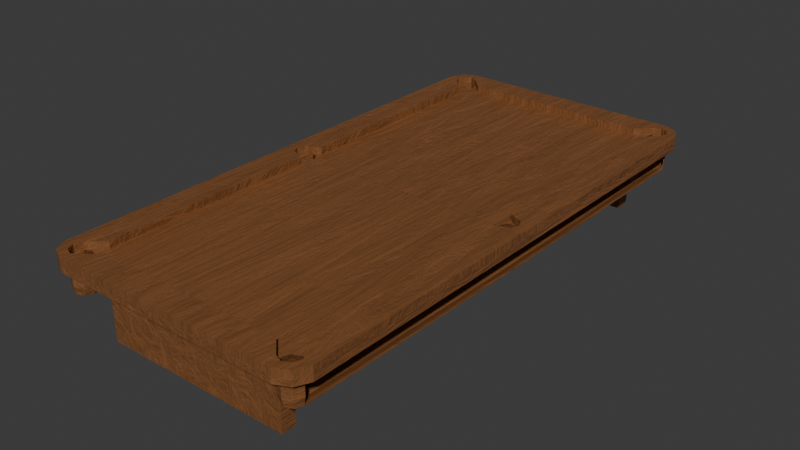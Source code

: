 # Source: walls_collider_mash.blend  (saved by Blender 4.1.23; exported with 4.5.12 LTS)
import bpy
from mathutils import Matrix  # noqa: F401  (used for matrix-valued properties, if any)

bpy.ops.wm.read_factory_settings(use_empty=True)
scene = bpy.context.scene
scene.name = 'Scene'

# ---- materials (node trees are filled in below, after node groups)
mat_wood_001 = bpy.data.materials.new('Wood.001')
mat_wood_001.use_transparent_shadow = False
mat_wood_003 = bpy.data.materials.new('Wood.003')
mat_wood_003.use_transparent_shadow = False
mat_wood_004 = bpy.data.materials.new('Wood.004')
mat_wood_004.use_transparent_shadow = False
mat_wood_002 = bpy.data.materials.new('Wood.002')
mat_wood_002.use_transparent_shadow = False
mat_wood_005 = bpy.data.materials.new('Wood.005')
mat_wood_005.use_transparent_shadow = False
mat_wood_006 = bpy.data.materials.new('Wood.006')
mat_wood_006.use_transparent_shadow = False

# ---- material node trees
mat_wood_001.use_nodes = True; mat_wood_001.node_tree.nodes.clear()
_N = mat_wood_001.node_tree.nodes; _L = mat_wood_001.node_tree.links
n0 = _N.new('ShaderNodeOutputMaterial'); n0.name = 'Material Output'; n0.location = (300, 300)
n1 = _N.new('ShaderNodeValToRGB'); n1.name = 'Color Ramp'; n1.location = (-340, 296)
while len(n1.color_ramp.elements) > 1: n1.color_ramp.elements.remove(n1.color_ramp.elements[-1])
n1.color_ramp.elements[0].position = 0.0; n1.color_ramp.elements[0].color = (0.322, 0.1304, 0.0483, 1.0)
_e = n1.color_ramp.elements.new(0.816); _e.color = (0.16, 0.0592, 0.016, 1.0)
n2 = _N.new('ShaderNodeTexNoise'); n2.name = 'Noise Texture'; n2.location = (-603, 293)
n2.inputs[2].default_value = 1.5
n2.inputs[3].default_value = 15.0
n2.inputs[4].default_value = 0.75
n2.inputs[8].default_value = 0.75
n3 = _N.new('ShaderNodeMapping'); n3.name = 'Mapping'; n3.location = (-844, 293)
n3.inputs[3].default_value = (6.0, 1.0, 1.0)
n4 = _N.new('ShaderNodeTexCoord'); n4.name = 'Texture Coordinate'; n4.location = (-1050, 290)
n5 = _N.new('ShaderNodeBump'); n5.name = 'Bump'; n5.location = (-271, 70)
n5.inputs[0].default_value = 0.2
n5.inputs[1].default_value = 1.0
n5.inputs[2].default_value = 1.0
n6 = _N.new('ShaderNodeBsdfPrincipled'); n6.name = 'Principled BSDF'; n6.location = (20, 304)
n6.distribution = 'GGX'
n6.inputs[3].default_value = 1.45
n6.inputs[19].default_value = 0.2
n6.inputs[20].default_value = 0.25
_L.new(n1.outputs[0], n6.inputs[0])
_L.new(n2.outputs[0], n1.inputs[0])
_L.new(n4.outputs[3], n3.inputs[0])
_L.new(n3.outputs[0], n2.inputs[0])
_L.new(n5.outputs[0], n6.inputs[5])
_L.new(n2.outputs[0], n5.inputs[3])
_L.new(n6.outputs[0], n0.inputs[0])
n0.is_active_output = True
mat_wood_003.use_nodes = True; mat_wood_003.node_tree.nodes.clear()
_N = mat_wood_003.node_tree.nodes; _L = mat_wood_003.node_tree.links
n0 = _N.new('ShaderNodeOutputMaterial'); n0.name = 'Material Output'; n0.location = (300, 300)
n1 = _N.new('ShaderNodeValToRGB'); n1.name = 'Color Ramp'; n1.location = (-340, 296)
while len(n1.color_ramp.elements) > 1: n1.color_ramp.elements.remove(n1.color_ramp.elements[-1])
n1.color_ramp.elements[0].position = 0.0; n1.color_ramp.elements[0].color = (0.3231, 0.1301, 0.04817, 1.0)
_e = n1.color_ramp.elements.new(0.816); _e.color = (0.16, 0.0592, 0.016, 1.0)
n2 = _N.new('ShaderNodeTexNoise'); n2.name = 'Noise Texture'; n2.location = (-603, 293)
n2.inputs[2].default_value = 1.5
n2.inputs[3].default_value = 15.0
n2.inputs[4].default_value = 0.75
n2.inputs[8].default_value = 0.75
n3 = _N.new('ShaderNodeMapping'); n3.name = 'Mapping'; n3.location = (-844, 293)
n3.inputs[3].default_value = (6.0, 1.0, 1.0)
n4 = _N.new('ShaderNodeTexCoord'); n4.name = 'Texture Coordinate'; n4.location = (-1050, 290)
n5 = _N.new('ShaderNodeBump'); n5.name = 'Bump'; n5.location = (-271, 70)
n5.inputs[0].default_value = 0.2
n5.inputs[1].default_value = 1.0
n5.inputs[2].default_value = 1.0
n6 = _N.new('ShaderNodeBsdfPrincipled'); n6.name = 'Principled BSDF'; n6.location = (20, 304)
n6.distribution = 'GGX'
n6.inputs[3].default_value = 1.45
n6.inputs[19].default_value = 0.2
n6.inputs[20].default_value = 0.25
_L.new(n1.outputs[0], n6.inputs[0])
_L.new(n2.outputs[0], n1.inputs[0])
_L.new(n4.outputs[3], n3.inputs[0])
_L.new(n3.outputs[0], n2.inputs[0])
_L.new(n5.outputs[0], n6.inputs[5])
_L.new(n2.outputs[0], n5.inputs[3])
_L.new(n6.outputs[0], n0.inputs[0])
n0.is_active_output = True
mat_wood_004.use_nodes = True; mat_wood_004.node_tree.nodes.clear()
_N = mat_wood_004.node_tree.nodes; _L = mat_wood_004.node_tree.links
n0 = _N.new('ShaderNodeOutputMaterial'); n0.name = 'Material Output'; n0.location = (300, 300)
n1 = _N.new('ShaderNodeValToRGB'); n1.name = 'Color Ramp'; n1.location = (-340, 296)
while len(n1.color_ramp.elements) > 1: n1.color_ramp.elements.remove(n1.color_ramp.elements[-1])
n1.color_ramp.elements[0].position = 0.0; n1.color_ramp.elements[0].color = (0.322, 0.1304, 0.0483, 1.0)
_e = n1.color_ramp.elements.new(0.816); _e.color = (0.16, 0.0592, 0.016, 1.0)
n2 = _N.new('ShaderNodeTexNoise'); n2.name = 'Noise Texture'; n2.location = (-603, 293)
n2.inputs[2].default_value = 1.5
n2.inputs[3].default_value = 15.0
n2.inputs[4].default_value = 0.75
n2.inputs[8].default_value = 0.75
n3 = _N.new('ShaderNodeMapping'); n3.name = 'Mapping'; n3.location = (-844, 293)
n3.inputs[3].default_value = (6.0, 1.0, 1.0)
n4 = _N.new('ShaderNodeTexCoord'); n4.name = 'Texture Coordinate'; n4.location = (-1050, 290)
n5 = _N.new('ShaderNodeBump'); n5.name = 'Bump'; n5.location = (-271, 70)
n5.inputs[0].default_value = 0.2
n5.inputs[1].default_value = 1.0
n5.inputs[2].default_value = 1.0
n6 = _N.new('ShaderNodeBsdfPrincipled'); n6.name = 'Principled BSDF'; n6.location = (20, 304)
n6.distribution = 'GGX'
n6.inputs[3].default_value = 1.45
n6.inputs[19].default_value = 0.2
n6.inputs[20].default_value = 0.25
_L.new(n1.outputs[0], n6.inputs[0])
_L.new(n2.outputs[0], n1.inputs[0])
_L.new(n4.outputs[3], n3.inputs[0])
_L.new(n3.outputs[0], n2.inputs[0])
_L.new(n5.outputs[0], n6.inputs[5])
_L.new(n2.outputs[0], n5.inputs[3])
_L.new(n6.outputs[0], n0.inputs[0])
n0.is_active_output = True
mat_wood_002.use_nodes = True; mat_wood_002.node_tree.nodes.clear()
_N = mat_wood_002.node_tree.nodes; _L = mat_wood_002.node_tree.links
n0 = _N.new('ShaderNodeOutputMaterial'); n0.name = 'Material Output'; n0.location = (300, 300)
n1 = _N.new('ShaderNodeValToRGB'); n1.name = 'Color Ramp'; n1.location = (-340, 296)
while len(n1.color_ramp.elements) > 1: n1.color_ramp.elements.remove(n1.color_ramp.elements[-1])
n1.color_ramp.elements[0].position = 0.0; n1.color_ramp.elements[0].color = (0.3231, 0.1301, 0.04817, 1.0)
_e = n1.color_ramp.elements.new(0.816); _e.color = (0.16, 0.0592, 0.016, 1.0)
n2 = _N.new('ShaderNodeTexNoise'); n2.name = 'Noise Texture'; n2.location = (-603, 293)
n2.inputs[2].default_value = 1.5
n2.inputs[3].default_value = 15.0
n2.inputs[4].default_value = 0.75
n2.inputs[8].default_value = 0.75
n3 = _N.new('ShaderNodeMapping'); n3.name = 'Mapping'; n3.location = (-844, 293)
n3.inputs[3].default_value = (6.0, 1.0, 1.0)
n4 = _N.new('ShaderNodeTexCoord'); n4.name = 'Texture Coordinate'; n4.location = (-1050, 290)
n5 = _N.new('ShaderNodeBump'); n5.name = 'Bump'; n5.location = (-271, 70)
n5.inputs[0].default_value = 0.2
n5.inputs[1].default_value = 1.0
n5.inputs[2].default_value = 1.0
n6 = _N.new('ShaderNodeBsdfPrincipled'); n6.name = 'Principled BSDF'; n6.location = (20, 304)
n6.distribution = 'GGX'
n6.inputs[3].default_value = 1.45
n6.inputs[19].default_value = 0.2
n6.inputs[20].default_value = 0.25
_L.new(n1.outputs[0], n6.inputs[0])
_L.new(n2.outputs[0], n1.inputs[0])
_L.new(n4.outputs[3], n3.inputs[0])
_L.new(n3.outputs[0], n2.inputs[0])
_L.new(n5.outputs[0], n6.inputs[5])
_L.new(n2.outputs[0], n5.inputs[3])
_L.new(n6.outputs[0], n0.inputs[0])
n0.is_active_output = True
mat_wood_005.use_nodes = True; mat_wood_005.node_tree.nodes.clear()
_N = mat_wood_005.node_tree.nodes; _L = mat_wood_005.node_tree.links
n0 = _N.new('ShaderNodeOutputMaterial'); n0.name = 'Material Output'; n0.location = (300, 300)
n1 = _N.new('ShaderNodeValToRGB'); n1.name = 'Color Ramp'; n1.location = (-340, 296)
while len(n1.color_ramp.elements) > 1: n1.color_ramp.elements.remove(n1.color_ramp.elements[-1])
n1.color_ramp.elements[0].position = 0.0; n1.color_ramp.elements[0].color = (0.322, 0.1304, 0.0483, 1.0)
_e = n1.color_ramp.elements.new(0.816); _e.color = (0.16, 0.0592, 0.016, 1.0)
n2 = _N.new('ShaderNodeTexNoise'); n2.name = 'Noise Texture'; n2.location = (-603, 293)
n2.inputs[2].default_value = 1.5
n2.inputs[3].default_value = 15.0
n2.inputs[4].default_value = 0.75
n2.inputs[8].default_value = 0.75
n3 = _N.new('ShaderNodeMapping'); n3.name = 'Mapping'; n3.location = (-844, 293)
n3.inputs[3].default_value = (6.0, 1.0, 1.0)
n4 = _N.new('ShaderNodeTexCoord'); n4.name = 'Texture Coordinate'; n4.location = (-1050, 290)
n5 = _N.new('ShaderNodeBump'); n5.name = 'Bump'; n5.location = (-271, 70)
n5.inputs[0].default_value = 0.2
n5.inputs[1].default_value = 1.0
n5.inputs[2].default_value = 1.0
n6 = _N.new('ShaderNodeBsdfPrincipled'); n6.name = 'Principled BSDF'; n6.location = (20, 304)
n6.distribution = 'GGX'
n6.inputs[3].default_value = 1.45
n6.inputs[19].default_value = 0.2
n6.inputs[20].default_value = 0.25
_L.new(n1.outputs[0], n6.inputs[0])
_L.new(n2.outputs[0], n1.inputs[0])
_L.new(n4.outputs[3], n3.inputs[0])
_L.new(n3.outputs[0], n2.inputs[0])
_L.new(n5.outputs[0], n6.inputs[5])
_L.new(n2.outputs[0], n5.inputs[3])
_L.new(n6.outputs[0], n0.inputs[0])
n0.is_active_output = True
mat_wood_006.use_nodes = True; mat_wood_006.node_tree.nodes.clear()
_N = mat_wood_006.node_tree.nodes; _L = mat_wood_006.node_tree.links
n0 = _N.new('ShaderNodeOutputMaterial'); n0.name = 'Material Output'; n0.location = (300, 300)
n1 = _N.new('ShaderNodeValToRGB'); n1.name = 'Color Ramp'; n1.location = (-340, 296)
while len(n1.color_ramp.elements) > 1: n1.color_ramp.elements.remove(n1.color_ramp.elements[-1])
n1.color_ramp.elements[0].position = 0.0; n1.color_ramp.elements[0].color = (0.3231, 0.1301, 0.04817, 1.0)
_e = n1.color_ramp.elements.new(0.816); _e.color = (0.16, 0.0592, 0.016, 1.0)
n2 = _N.new('ShaderNodeTexNoise'); n2.name = 'Noise Texture'; n2.location = (-603, 293)
n2.inputs[2].default_value = 1.5
n2.inputs[3].default_value = 15.0
n2.inputs[4].default_value = 0.75
n2.inputs[8].default_value = 0.75
n3 = _N.new('ShaderNodeMapping'); n3.name = 'Mapping'; n3.location = (-844, 293)
n3.inputs[3].default_value = (6.0, 1.0, 1.0)
n4 = _N.new('ShaderNodeTexCoord'); n4.name = 'Texture Coordinate'; n4.location = (-1050, 290)
n5 = _N.new('ShaderNodeBump'); n5.name = 'Bump'; n5.location = (-271, 70)
n5.inputs[0].default_value = 0.2
n5.inputs[1].default_value = 1.0
n5.inputs[2].default_value = 1.0
n6 = _N.new('ShaderNodeBsdfPrincipled'); n6.name = 'Principled BSDF'; n6.location = (20, 304)
n6.distribution = 'GGX'
n6.inputs[3].default_value = 1.45
n6.inputs[19].default_value = 0.2
n6.inputs[20].default_value = 0.25
_L.new(n1.outputs[0], n6.inputs[0])
_L.new(n2.outputs[0], n1.inputs[0])
_L.new(n4.outputs[3], n3.inputs[0])
_L.new(n3.outputs[0], n2.inputs[0])
_L.new(n5.outputs[0], n6.inputs[5])
_L.new(n2.outputs[0], n5.inputs[3])
_L.new(n6.outputs[0], n0.inputs[0])
n0.is_active_output = True

# ---- world
world_world = bpy.data.worlds.new('World'); scene.world = world_world
world_world.use_nodes = True; world_world.node_tree.nodes.clear()
_N = world_world.node_tree.nodes; _L = world_world.node_tree.links
n0 = _N.new('ShaderNodeOutputWorld'); n0.name = 'World Output'; n0.location = (300, 300)
n1 = _N.new('ShaderNodeBackground'); n1.name = 'Background'; n1.location = (10, 300)
n1.inputs[0].default_value = (0.05088, 0.05088, 0.05088, 1.0)
_L.new(n1.outputs[0], n0.inputs[0])
n0.is_active_output = True
world_world.color = (0.05088, 0.05088, 0.05088)
world_world.use_sun_shadow = False
world_world.sun_shadow_jitter_overblur = 0.0

# ---- meshes
me_cube_002 = bpy.data.meshes.new('Cube.002')
me_cube_002.from_pydata([(0.9061, -0.02652, -0.25), (0.9061, -0.953, -0.25), (0.9061, -0.9, -0.25), (0.8, -0.953, -0.25), (0.853, -0.964, -0.25), (0.778, 0.0, -0.25), (1.0, 0.0, -0.25), (0.0, -1.0, -0.25), (1.0, -0.8469, -0.25), (1.0, -0.9265, -0.25), (1.0, -0.9, -0.25), (0.8, -1.0, -0.25), (0.0, -0.05258, -0.5), (1.0, -0.05258, -0.25), (1.0, -0.02652, -0.25), (0.0, -0.02652, -0.5), (0.0, 0.0, -0.5), (0.953, -0.9765, -0.25), (0.928, 0.0, -0.5), (0.9061, -0.02652, -0.5), (0.6939, -0.05258, -0.5), (0.6939, -0.8469, -0.5), (0.8, -0.953, -0.5), (0.6939, -0.9, -0.5), (0.853, -0.964, -0.5), (0.0, -0.9, -0.5), (0.8, -0.05258, -0.5), (0.8, -0.02652, -0.5), (0.6939, 0.0, -0.5), (0.778, 0.0, -0.5), (0.6939, -0.02652, -0.5), (0.9061, -0.9, -0.5), (0.928, -0.9265, -0.5), (0.0, -0.8469, -0.5), (0.8, -0.8469, -0.5), (0.853, -0.0375, -0.5), (0.9061, -0.953, -0.5), (0.0, -1.0, -0.5), (0.6939, -1.0, -0.5), (1.0, -0.02652, -0.5), (1.0, -0.05258, -0.5), (0.8, -1.0, -0.5), (1.0, -0.9, -0.5), (1.0, -0.8469, -0.5), (1.0, -0.9265, -0.5), (0.853, -1.0, -0.5), (0.953, -0.9765, -0.5), (1.0, 0.0, -0.5), (0.853, -0.8469, -0.5), (0.9061, -0.8469, -0.5), (0.9061, -0.05258, -0.5), (0.853, -0.06321, -0.5), (0.8531, -0.889, -0.5), (0.8001, -0.9, -0.5), (0.7781, -0.9265, -0.5), (0.928, 0.0, -0.25), (0.8, -0.02652, -0.25), (0.928, -0.9265, -0.25), (0.853, -0.0375, -0.25), (0.6939, -1.0, -0.25), (0.853, -1.0, -0.25), (0.853, -0.8469, -0.25), (0.9061, -0.8469, -0.25), (0.9061, -0.05258, -0.25), (0.853, -0.06321, -0.25), (0.8531, -0.889, -0.25), (0.8001, -0.9, -0.25), (0.7781, -0.9265, -0.25), (0.9061, -0.9265, -1.39), (0.8531, -0.9265, -1.5), (0.8, -0.9265, -1.39), (0.8531, -0.953, -1.39), (0.8, -0.953, -1.125), (0.853, -0.964, -1.125), (0.7674, -0.9265, -1.125), (0.8906, -0.9453, -1.39), (0.8156, -0.9453, -1.39), (0.7812, -0.9259, -1.383), (0.8538, -0.9259, -1.534), (0.9265, -0.9259, -1.383), (1.0, -0.7278, -0.25), (0.6939, -0.7278, -0.5), (0.0, -0.7278, -0.5), (0.8, -0.7278, -0.5), (1.0, -0.7278, -0.5), (0.853, -0.7294, -0.5), (0.9061, -0.7278, -0.5), (0.3469, -0.9, -0.5), (0.3469, 0.0, -0.5), (0.3469, -0.8469, -0.5), (0.3469, -0.02652, -0.5), (0.3469, -0.05258, -0.5), (0.3469, -1.0, -0.5), (0.3469, -1.0, -0.25), (0.3469, -0.7278, -0.5), (0.0, -0.9125, -0.5), (0.6939, -0.9125, -0.5), (0.8, -0.9589, -0.5), (0.853, -0.9685, -0.5), (0.9119, -0.956, -0.5), (0.937, -0.9265, -0.5), (0.9178, -0.9, -0.5), (0.9178, -0.8469, -0.5), (0.9178, -0.05258, -0.5), (0.9178, -0.02652, -0.5), (0.937, 0.0, -0.5), (0.9178, -0.7278, -0.5), (0.3469, -0.9125, -0.5), (0.7693, 0.0, -0.5), (0.789, -0.02652, -0.5), (0.789, -0.05258, -0.5), (0.789, -0.8469, -0.5), (0.7891, -0.9, -0.5), (0.789, -0.7278, -0.5), (0.9061, -0.02652, -0.7377), (0.928, 0.0, -0.7377), (0.7693, 0.0, -0.8627), (0.778, 0.0, -0.8627), (0.8, -0.02652, -0.8227), (0.9178, -0.02652, -0.7377), (0.937, 0.0, -0.7377), (0.789, -0.02652, -0.8227), (0.7674, -0.9265, -0.5), (0.7903, -0.953, -0.5), (0.928, -0.9265, -1.125), (0.9061, -0.953, -1.125), (0.7781, -0.9265, -1.125), (0.8, -0.9589, -1.125), (0.853, -0.9685, -1.125), (0.9119, -0.956, -1.125), (0.937, -0.9265, -1.125), (0.7903, -0.953, -1.125), (0.8538, -0.9631, -1.383), (0.9052, -0.9522, -1.383), (0.8025, -0.9522, -1.383), (0.7831, -0.0002252, -1.107), (0.7938, -0.0002252, -1.107), (0.8696, 0.0003754, -1.516), (0.7969, 0.0003754, -1.365), (0.9422, 0.0003754, -1.365), (0.8157, -0.0002253, -1.372), (0.9218, -0.0002253, -1.372), (0.8688, -0.0002253, -1.482), (0.778, 0.0, -0.6127), (0.8, -0.02652, -0.6127), (0.7693, 0.0, -0.6127), (0.789, -0.02652, -0.6127), (0.9061, -0.02652, -0.5502), (0.9178, -0.02652, -0.5502), (0.937, 0.0, -0.5502), (0.928, 0.0, -0.5502), (0.853, -0.0375, -0.6127), (0.853, -0.04132, -0.6127), (0.853, -0.0375, -0.7563), (0.853, -0.04132, -0.7563), (0.9061, -0.03113, -0.7377), (0.9061, -0.03113, -0.5502), (0.3469, -0.9, -3.0), (0.6939, -0.9, -3.0), (0.6939, -0.8469, -3.0), (0.0, -0.9, -3.0), (0.0, -0.8469, -3.0), (0.3469, -0.8469, -3.0)], [(25, 33)], [(80, 8, 43, 84), (14, 13, 40, 39), (57, 2, 31, 32), (9, 17, 46, 44), (57, 32, 36, 1), (144, 118, 117, 143), (52, 34, 31), (21, 159, 162, 89), (24, 4, 1, 36), (93, 7, 37, 92), (17, 60, 45, 46), (22, 3, 4, 24), (60, 11, 41, 45), (54, 67, 3, 22), (10, 9, 44, 42), (8, 10, 42, 43), (52, 65, 66, 53), (2, 65, 52, 31), (11, 59, 38, 41), (6, 14, 39, 47), (88, 28, 30, 90), (111, 34, 53, 112), (113, 83, 34, 111), (91, 12, 15, 90), (53, 34, 52), (94, 82, 12, 91), (109, 27, 26, 110), (27, 35, 26), (107, 87, 23, 96), (97, 123, 131, 127), (31, 101, 100, 32), (36, 32, 124, 125), (101, 42, 44, 100), (102, 101, 31, 49), (49, 31, 34, 48), (156, 148, 147), (103, 50, 19, 104), (50, 35, 19), (26, 35, 51), (83, 85, 48, 34), (106, 102, 49, 86), (85, 51, 50, 86), (19, 0, 55, 18), (35, 58, 0, 19), (27, 56, 58, 35), (27, 29, 5, 56), (66, 67, 54, 53), (76, 70, 69), (75, 69, 68), (75, 71, 73, 125), (122, 54, 126, 74), (72, 76, 70, 126), (116, 117, 118, 121), (119, 114, 115, 120), (128, 127, 134, 132), (134, 131, 74, 77), (133, 129, 128, 132), (79, 130, 129, 133), (134, 127, 131), (100, 99, 129, 130), (69, 71, 76), (72, 73, 71, 76), (69, 75, 71), (68, 75, 125, 124), (48, 85, 86, 49), (103, 106, 86, 50), (26, 51, 85, 83), (89, 33, 82, 94), (110, 26, 83, 113), (13, 80, 84, 40), (21, 89, 94, 81), (95, 25, 87, 107), (81, 94, 91, 20), (20, 91, 90, 30), (16, 88, 90, 15), (59, 93, 92, 38), (23, 158, 159, 21), (37, 95, 107, 92), (40, 84, 106, 103), (84, 43, 102, 106), (40, 103, 104, 39), (39, 104, 105, 47), (43, 42, 101, 102), (123, 122, 74, 131), (44, 46, 99, 100), (46, 45, 98, 99), (41, 97, 98, 45), (92, 107, 96, 38), (20, 110, 113, 81), (30, 109, 110, 20), (81, 113, 111, 21), (21, 111, 112, 23), (28, 108, 109, 30), (149, 148, 119, 120), (119, 155, 114), (145, 116, 121, 146), (147, 150, 115, 114), (50, 51, 35), (22, 24, 73, 72), (122, 96, 23, 112), (54, 22, 72, 126), (38, 123, 97, 41), (38, 96, 122, 123), (53, 54, 122, 112), (130, 124, 32, 100), (99, 98, 128, 129), (68, 124, 130, 79), (98, 97, 127, 128), (24, 36, 125, 73), (78, 132, 134), (78, 134, 77), (78, 133, 132), (78, 79, 133), (79, 139, 141, 68), (78, 77, 138, 137), (77, 74, 135, 138), (137, 142, 141, 139), (137, 138, 140, 142), (135, 136, 140, 138), (68, 141, 142, 69), (126, 70, 140, 136), (74, 126, 136, 135), (78, 137, 139, 79), (70, 69, 142, 140), (108, 145, 146, 109), (109, 146, 144, 27), (27, 144, 143, 29), (19, 18, 150, 147), (105, 104, 148, 149), (104, 19, 147, 148), (121, 118, 153, 154), (118, 144, 151, 153), (114, 153, 151, 147), (146, 144, 151, 152), (147, 151, 152, 156), (154, 153, 114, 155), (119, 148, 156, 155), (154, 155, 156, 152), (121, 154, 152, 146), (157, 162, 159, 158), (160, 161, 162, 157), (87, 157, 158, 23), (89, 162, 161, 33), (25, 160, 157, 87)])
_uv = me_cube_002.uv_layers.new(name='UVMap')
_uv.uv.foreach_set('vector', [0.0, 0.0, 0.0, 0.0, 0.0, 0.0, 0.0, 0.0, 0.0, 0.0, 0.0, 0.0, 0.0, 0.0, 0.0, 0.0, 0.0, 0.0, 0.6367, 0.7375, 0.6367, 0.7375, 0.0, 0.0, 0.625, 0.7437, 0.0, 0.0, 0.0, 0.0, 0.625, 0.7437, 0.0, 0.0, 0.0, 0.0, 0.0, 0.0, 0.0, 0.0, 0.0, 0.0, 0.0, 0.0, 0.0, 0.0, 0.0, 0.0, 0.0, 0.0, 0.65, 0.6812, 0.6367, 0.7375, 0.0, 0.0, 0.0, 0.0, 0.0, 0.0, 0.0, 0.0, 0.0, 0.0, 0.0, 0.0, 0.0, 0.0, 0.0, 0.0, 0.0, 0.0, 0.0, 0.0, 0.0, 0.0, 0.0, 0.0, 0.0, 0.0, 0.625, 0.7625, 0.625, 0.7625, 0.0, 0.0, 0.0, 0.0, 0.0, 0.0, 0.0, 0.0, 0.0, 0.0, 0.625, 0.7625, 0.65, 0.75, 0.65, 0.75, 0.625, 0.7625, 0.0, 0.0, 0.0, 0.0, 0.0, 0.0, 0.0, 0.0, 0.625, 0.7375, 0.625, 0.7437, 0.625, 0.7437, 0.625, 0.7375, 0.0, 0.0, 0.625, 0.7375, 0.625, 0.7375, 0.0, 0.0, 0.0, 0.0, 0.0, 0.0, 0.0, 0.0, 0.0, 0.0, 0.6367, 0.7375, 0.0, 0.0, 0.0, 0.0, 0.6367, 0.7375, 0.65, 0.75, 0.0, 0.0, 0.0, 0.0, 0.65, 0.75, 0.0, 0.0, 0.0, 0.0, 0.0, 0.0, 0.0, 0.0, 0.0, 0.0, 0.0, 0.0, 0.0, 0.0, 0.0, 0.0, 0.5827, 0.6108, 0.65, 0.6812, 0.0, 0.0, 0.07243, 0.07631, 0.5827, 0.6037, 0.65, 0.6733, 0.65, 0.6812, 0.5827, 0.6108, 0.0, 0.0, 0.0, 0.0, 0.0, 0.0, 0.0, 0.0, 0.0, 0.0, 0.65, 0.6812, 0.0, 0.0, 0.0, 0.0, 0.0, 0.0, 0.0, 0.0, 0.0, 0.0, 0.5827, 0.5619, 0.65, 0.6268, 0.65, 0.6285, 0.5827, 0.5635, 0.65, 0.6268, 0.4776, 0.4608, 0.65, 0.6285, 0.6345, 0.6454, 0.725, 0.7375, 0.7, 0.7375, 0.6126, 0.6454, 0.08117, 0.09365, 0.0, 0.0, 0.0, 0.0, 0.08117, 0.09365, 0.6367, 0.7375, 0.6353, 0.7375, 0.07804, 0.09287, 0.0, 0.0, 0.0, 0.0, 0.0, 0.0, 0.0, 0.0, 0.0, 0.0, 0.6353, 0.7375, 0.625, 0.7375, 0.625, 0.7437, 0.07804, 0.09287, 0.0, 0.0, 0.6353, 0.7375, 0.6367, 0.7375, 0.0, 0.0, 0.0, 0.0, 0.0, 0.0, 0.0, 0.0, 0.0, 0.0, 0.0, 0.0, 0.2672, 0.2576, 0.3053, 0.2944, 0.0, 0.0, 0.0, 0.0, 0.3053, 0.2944, 0.2672, 0.2576, 0.0, 0.0, 0.0, 0.0, 0.0, 0.0, 0.0, 0.0, 0.0, 0.0, 0.0, 0.0, 0.65, 0.6733, 0.0, 0.003005, 0.0, 0.0, 0.65, 0.6812, 0.0, 0.0, 0.0, 0.0, 0.0, 0.0, 0.0, 0.0, 0.0, 0.003005, 0.0, 0.0, 0.0, 0.0, 0.0, 0.0, 0.0, 0.0, 0.0, 0.0, 0.0, 0.0, 0.0, 0.0, 0.0, 0.0, 0.0, 0.0, 0.0, 0.0, 0.0, 0.0, 0.0, 0.0, 0.0, 0.0, 0.0, 0.0, 0.0, 0.0, 0.0, 0.0, 0.0, 0.0, 0.0, 0.0, 0.0, 0.0, 0.0, 0.0, 0.0, 0.0, 0.0, 0.0, 0.0, 0.0, 0.0, 0.0, 0.0, 0.0, 0.0, 0.0, 0.0, 0.0, 0.0, 0.0, 0.0, 0.0, 0.0, 0.0, 0.0, 0.0, 0.0, 0.0, 0.0, 0.0, 0.0, 0.0, 0.0, 0.0, 0.0, 0.0, 0.0, 0.0, 0.0, 0.0, 0.0, 0.0, 0.0, 0.0, 0.0, 0.0, 0.4621, 0.4443, 0.5154, 0.4956, 0.65, 0.6268, 0.5827, 0.5619, 0.2672, 0.2576, 0.3053, 0.2944, 0.2339, 0.2249, 0.2047, 0.1968, 0.07805, 0.09522, 0.08117, 0.09365, 0.0, 0.0, 0.0, 0.0, 0.0, 0.0, 0.0, 0.0, 0.0, 0.0, 0.0, 0.0, 0.0, 0.0, 0.0, 0.0, 0.07805, 0.09522, 0.0, 0.0, 0.0, 0.0, 0.07804, 0.09287, 0.0, 0.0, 0.0, 0.0, 0.0, 0.0, 0.08117, 0.09365, 0.0, 0.0, 0.07804, 0.09287, 0.0, 0.0, 0.0, 0.0, 0.07804, 0.09287, 0.0, 0.0, 0.0, 0.0, 0.0, 0.0, 0.0, 0.0, 0.0, 0.0, 0.0, 0.0, 0.0, 0.0, 0.0, 0.0, 0.0, 0.0, 0.0, 0.0, 0.0, 0.0, 0.0, 0.0, 0.0, 0.0, 0.0, 0.0, 0.0, 0.0, 0.0, 0.003005, 0.0, 0.0, 0.0, 0.0, 0.0, 0.0, 0.0, 0.0, 0.0, 0.0, 0.0, 0.0, 0.65, 0.6285, 0.0, 0.0, 0.0, 0.003005, 0.65, 0.6733, 0.0, 0.0, 0.0, 0.0, 0.0, 0.0, 0.0, 0.0, 0.5827, 0.5635, 0.65, 0.6285, 0.65, 0.6733, 0.5827, 0.6037, 0.0, 0.0, 0.0, 0.0, 0.0, 0.0, 0.0, 0.0, 0.0, 0.0, 0.0, 0.0, 0.0, 0.0, 0.0, 0.0, 0.6563, 0.6454, 0.75, 0.7375, 0.725, 0.7375, 0.6345, 0.6454, 0.0, 0.0, 0.0, 0.0, 0.0, 0.0, 0.0, 0.0, 0.0, 0.0, 0.0, 0.0, 0.0, 0.0, 0.0, 0.0, 0.0, 0.0, 0.0, 0.0, 0.0, 0.0, 0.0, 0.0, 0.0, 0.0, 0.0, 0.0, 0.0, 0.0, 0.0, 0.0, 0.7, 0.7375, 0.7, 0.7375, 0.0, 0.0, 0.0, 0.0, 0.0, 0.0, 0.6563, 0.6454, 0.6345, 0.6454, 0.0, 0.0, 0.0, 0.0, 0.0, 0.0, 0.0, 0.0, 0.0, 0.0, 0.0, 0.0, 0.0, 0.0, 0.0, 0.0, 0.0, 0.0, 0.0, 0.0, 0.0, 0.0, 0.2672, 0.2576, 0.0, 0.0, 0.0, 0.0, 0.2672, 0.2576, 0.2047, 0.1968, 0.0, 0.0, 0.0, 0.0, 0.625, 0.7375, 0.6353, 0.7375, 0.0, 0.0, 0.0, 0.0, 0.0, 0.0, 0.0, 0.0, 0.0, 0.0, 0.625, 0.7437, 0.0, 0.0, 0.0, 0.0, 0.07804, 0.09287, 0.0, 0.0, 0.625, 0.7625, 0.07805, 0.09522, 0.0, 0.0, 0.65, 0.75, 0.08117, 0.09365, 0.07805, 0.09522, 0.625, 0.7625, 0.0, 0.0, 0.6345, 0.6454, 0.6126, 0.6454, 0.0, 0.0, 0.0, 0.0, 0.5827, 0.5635, 0.5827, 0.6037, 0.0, 0.0, 0.0, 0.0, 0.5827, 0.5619, 0.5827, 0.5635, 0.0, 0.0, 0.0, 0.0, 0.5827, 0.6037, 0.5827, 0.6108, 0.0, 0.0, 0.0, 0.0, 0.5827, 0.6108, 0.07243, 0.07631, 0.7, 0.7375, 0.0, 0.0, 0.4621, 0.4443, 0.5827, 0.5619, 0.0, 0.0, 0.2047, 0.1968, 0.2672, 0.2576, 0.2672, 0.2576, 0.2047, 0.1968, 0.2672, 0.2576, 0.0, 0.0, 0.3053, 0.2944, 0.4621, 0.4443, 0.4621, 0.4443, 0.5827, 0.5619, 0.5827, 0.5619, 0.0, 0.0, 0.0, 0.0, 0.0, 0.0, 0.0, 0.0, 0.0, 0.0, 0.0, 0.0, 0.0, 0.0, 0.0, 0.0, 0.0, 0.0, 0.0, 0.0, 0.0, 0.0, 0.0, 0.0, 0.6126, 0.6454, 0.7, 0.7375, 0.07243, 0.07631, 0.0, 0.0, 0.0, 0.0, 0.0, 0.0, 0.0, 0.0, 0.0, 0.0, 0.0, 0.0, 0.08117, 0.09365, 0.65, 0.75, 0.0, 0.0, 0.6126, 0.6454, 0.0, 0.0, 0.0, 0.0, 0.0, 0.0, 0.0, 0.0, 0.0, 0.0, 0.0, 0.0, 0.07804, 0.09287, 0.0, 0.0, 0.0, 0.0, 0.07804, 0.09287, 0.0, 0.0, 0.07805, 0.09522, 0.07805, 0.09522, 0.0, 0.0, 0.0, 0.0, 0.0, 0.0, 0.07804, 0.09287, 0.0, 0.0, 0.07805, 0.09522, 0.08117, 0.09365, 0.08117, 0.09365, 0.07805, 0.09522, 0.0, 0.0, 0.0, 0.0, 0.0, 0.0, 0.0, 0.0, 0.0, 0.0, 0.0, 0.0, 0.0, 0.0, 0.0, 0.0, 0.0, 0.0, 0.0, 0.0, 0.0, 0.0, 0.0, 0.0, 0.0, 0.0, 0.0, 0.0, 0.0, 0.0, 0.0, 0.0, 0.0, 0.0, 0.0, 0.0, 0.0, 0.0, 0.0, 0.0, 0.0, 0.0, 0.0, 0.0, 0.0, 0.0, 0.0, 0.0, 0.0, 0.0, 0.0, 0.0, 0.0, 0.0, 0.0, 0.0, 0.0, 0.0, 0.0, 0.0, 0.0, 0.0, 0.0, 0.0, 0.0, 0.0, 0.0, 0.0, 0.0, 0.0, 0.0, 0.0, 0.0, 0.0, 0.0, 0.0, 0.0, 0.0, 0.0, 0.0, 0.0, 0.0, 0.0, 0.0, 0.0, 0.0, 0.0, 0.0, 0.0, 0.0, 0.0, 0.0, 0.0, 0.0, 0.0, 0.0, 0.0, 0.0, 0.0, 0.0, 0.0, 0.0, 0.0, 0.0, 0.0, 0.0, 0.0, 0.0, 0.0, 0.0, 0.0, 0.0, 0.0, 0.0, 0.0, 0.0, 0.0, 0.0, 0.0, 0.0, 0.4621, 0.4443, 0.4621, 0.4443, 0.5827, 0.5619, 0.5827, 0.5619, 0.5827, 0.5619, 0.5827, 0.5619, 0.65, 0.6268, 0.65, 0.6268, 0.0, 0.0, 0.0, 0.0, 0.0, 0.0, 0.0, 0.0, 0.0, 0.0, 0.0, 0.0, 0.0, 0.0, 0.0, 0.0, 0.2047, 0.1968, 0.2672, 0.2576, 0.2672, 0.2576, 0.2047, 0.1968, 0.2672, 0.2576, 0.3053, 0.2944, 0.3053, 0.2944, 0.2672, 0.2576, 0.5827, 0.5619, 0.65, 0.6268, 0.0, 0.0, 0.0, 0.0, 0.65, 0.6268, 0.0, 0.0, 0.0, 0.0, 0.0, 0.0, 0.0, 0.0, 0.0, 0.0, 0.0, 0.0, 0.0, 0.0, 0.5827, 0.5619, 0.0, 0.0, 0.0, 0.0, 0.0, 0.0, 0.3053, 0.2944, 0.0, 0.0, 0.0, 0.0, 0.0, 0.0, 0.0, 0.0, 0.0, 0.0, 0.3053, 0.2944, 0.0, 0.0, 0.2672, 0.2576, 0.2672, 0.2576, 0.0, 0.0, 0.0, 0.0, 0.0, 0.0, 0.0, 0.0, 0.0, 0.0, 0.0, 0.0, 0.5827, 0.5619, 0.0, 0.0, 0.0, 0.0, 0.5827, 0.5619, 0.725, 0.7375, 0.0, 0.0, 0.0, 0.0, 0.7, 0.7375, 0.75, 0.7375, 0.0, 0.0, 0.0, 0.0, 0.725, 0.7375, 0.725, 0.7375, 0.725, 0.7375, 0.7, 0.7375, 0.7, 0.7375, 0.0, 0.0, 0.0, 0.0, 0.0, 0.0, 0.0, 0.0, 0.75, 0.7375, 0.75, 0.7375, 0.725, 0.7375, 0.725, 0.7375])
me_cube_002.materials.append(mat_wood_001)
me_cube_002.materials.append(mat_wood_003)
me_cube_002.update()
me_cube_004 = bpy.data.meshes.new('Cube.004')
me_cube_004.from_pydata([(0.0, -0.9, 0.0), (1.0, 0.0, 0.0), (0.853, -0.8469, 0.0), (0.0, -1.0, 0.0), (0.6939, -1.0, 0.0), (0.9061, -0.9, 0.0), (0.8, -0.953, 0.0), (0.6939, -0.9, 0.0), (0.8, -0.8469, 0.0), (1.0, -0.8469, 0.0), (1.0, -0.9265, 0.0), (0.9061, -0.953, 0.0), (0.928, -0.9265, 0.0), (0.853, -1.0, 0.0), (0.9061, -0.02652, 0.0), (1.0, -0.9, 0.0), (0.8, -1.0, 0.0), (0.8, -0.8469, -0.25), (0.9061, -0.02652, -0.25), (0.9061, -0.953, -0.25), (0.9061, -0.8469, 0.0), (0.928, 0.0, 0.0), (0.9061, -0.05258, 0.0), (0.853, -0.06321, 0.0), (0.853, -0.0375, 0.0), (0.853, -0.964, 0.0), (1.0, -0.05258, 0.0), (1.0, -0.02652, 0.0), (0.8, -0.05258, 0.0), (0.9061, -0.9, -0.25), (0.953, -0.9765, 0.0), (0.0, -0.9, -0.25), (0.8, -0.953, -0.25), (0.853, -0.964, -0.25), (1.0, 0.0, -0.25), (0.0, -1.0, -0.25), (1.0, -0.8469, -0.25), (1.0, -0.9265, -0.25), (1.0, -0.9, -0.25), (0.8, -1.0, -0.25), (1.0, -0.05258, -0.25), (1.0, -0.02652, -0.25), (0.953, -0.9765, -0.25), (0.928, 0.0, -0.25), (0.6939, -0.9, -0.25), (0.8, -0.05258, -0.25), (0.928, -0.9265, -0.25), (0.853, -0.0375, -0.25), (0.6939, -1.0, -0.25), (0.853, -1.0, -0.25), (0.853, -0.7278, 0.0), (1.0, -0.7278, 0.0), (0.8, -0.7278, 0.0), (0.9061, -0.7278, 0.0), (1.0, -0.7278, -0.25), (0.8, -0.7278, -0.25), (0.3469, -1.0, 0.0), (0.3469, -0.9, 0.0), (0.3469, -0.9, -0.25), (0.3469, -1.0, -0.25), (0.0, -0.953, 0.0), (0.6939, -0.953, 0.0), (0.3469, -0.953, 0.0), (0.9061, -0.05258, -0.25), (0.853, -0.06321, -0.25), (0.853, -0.8469, -0.25), (0.9061, -0.8469, -0.25), (0.853, -0.7278, -0.25), (0.9061, -0.7278, -0.25)], [], [(22, 26, 27, 14), (50, 52, 8, 2), (6, 25, 33, 32), (1, 21, 14, 27), (12, 10, 15, 5), (14, 21, 43, 18), (15, 9, 20, 5), (24, 14, 18, 47), (12, 5, 29, 46), (25, 11, 19, 33), (52, 28, 45, 55), (28, 24, 47, 45), (5, 8, 17, 29), (62, 56, 4, 61), (7, 6, 32, 44), (11, 12, 46, 19), (57, 7, 44, 58), (25, 6, 16, 13), (7, 61, 6), (2, 8, 5, 20), (53, 51, 26, 22), (23, 24, 28), (25, 13, 30, 11), (12, 11, 30, 10), (53, 22, 23, 50), (30, 13, 49, 42), (9, 15, 38, 36), (10, 30, 42, 37), (15, 10, 37, 38), (51, 9, 36, 54), (13, 16, 39, 49), (16, 4, 48, 39), (56, 3, 35, 59), (1, 27, 41, 34), (27, 26, 40, 41), (26, 51, 54, 40), (20, 53, 50, 2), (20, 9, 51, 53), (8, 52, 55, 17), (23, 28, 52, 50), (4, 56, 59, 48), (0, 57, 58, 31), (60, 3, 56, 62), (14, 24, 22), (23, 22, 24), (0, 60, 62, 57), (57, 62, 61, 7), (4, 16, 6, 61), (58, 59, 35, 31), (44, 48, 59, 58), (44, 32, 39, 48), (33, 49, 39, 32), (19, 42, 49, 33), (42, 19, 46, 37), (37, 46, 29, 38), (66, 65, 67, 68), (34, 41, 18, 43), (29, 17, 65, 66), (55, 67, 65, 17), (54, 36, 66, 68), (36, 38, 29, 66), (40, 63, 18, 41), (18, 63, 47), (63, 64, 47), (47, 64, 45), (55, 45, 64, 67), (64, 63, 68, 67), (54, 68, 63, 40)])
me_cube_004.polygons.foreach_set('material_index', [0, 1, 0, 0, 0, 0, 0, 1, 0, 0, 1, 1, 1, 0, 1, 0, 1, 0, 1, 1, 0, 1, 0, 0, 1, 0, 0, 0, 0, 0, 0, 0, 0, 0, 0, 0, 1, 0, 1, 1, 0, 1, 0, 1, 1, 1, 1, 0, 1, 1, 1, 0, 0, 0, 0, 1, 0, 1, 1, 0, 0, 0, 1, 1, 1, 1, 1, 0])
_uv = me_cube_004.uv_layers.new(name='UVMap')
_uv.uv.foreach_set('vector', [0.2956, 0.2851, 0.0, 0.0, 0.0, 0.0, 0.3053, 0.2944, 0.06937, 0.06693, 0.65, 0.6733, 0.65, 0.6812, 0.0, 0.0, 0.0, 0.0, 0.0, 0.0, 0.0, 0.0, 0.0, 0.0, 0.0, 0.0, 0.2339, 0.2249, 0.3053, 0.2944, 0.0, 0.0, 0.0, 0.0, 0.625, 0.7437, 0.625, 0.7375, 0.6367, 0.7375, 0.3053, 0.2944, 0.2339, 0.2249, 0.2339, 0.2249, 0.3053, 0.2944, 0.625, 0.7375, 0.0, 0.0, 0.0, 0.0, 0.6367, 0.7375, 0.4776, 0.4608, 0.3053, 0.2944, 0.3053, 0.2944, 0.4776, 0.4608, 0.0, 0.0, 0.6367, 0.7375, 0.6367, 0.7375, 0.0, 0.0, 0.0, 0.0, 0.0, 0.0, 0.0, 0.0, 0.0, 0.0, 0.65, 0.6733, 0.65, 0.6285, 0.65, 0.6285, 0.65, 0.6733, 0.65, 0.6285, 0.4776, 0.4608, 0.4776, 0.4608, 0.65, 0.6285, 0.6367, 0.7375, 0.65, 0.6812, 0.65, 0.6812, 0.6367, 0.7375, 0.3625, 0.3688, 0.0, 0.0, 0.0, 0.0, 0.35, 0.3688, 0.0, 0.0, 0.0, 0.0, 0.0, 0.0, 0.0, 0.0, 0.0, 0.0, 0.0, 0.0, 0.0, 0.0, 0.0, 0.0, 0.725, 0.7375, 0.7, 0.7375, 0.7, 0.7375, 0.725, 0.7375, 0.0, 0.0, 0.0, 0.0, 0.65, 0.75, 0.625, 0.7625, 0.7, 0.7375, 0.35, 0.3688, 0.0, 0.0, 0.0, 0.0, 0.65, 0.6812, 0.6367, 0.7375, 0.0, 0.0, 0.04434, 0.04276, 0.0, 0.0, 0.0, 0.0, 0.2956, 0.2851, 0.4625, 0.4462, 0.4776, 0.4608, 0.65, 0.6285, 0.0, 0.0, 0.625, 0.7625, 0.0, 0.0, 0.0, 0.0, 0.0, 0.0, 0.0, 0.0, 0.0, 0.0, 0.625, 0.7437, 0.04434, 0.04276, 0.2956, 0.2851, 0.4625, 0.4462, 0.06937, 0.06693, 0.0, 0.0, 0.625, 0.7625, 0.625, 0.7625, 0.0, 0.0, 0.0, 0.0, 0.625, 0.7375, 0.625, 0.7375, 0.0, 0.0, 0.625, 0.7437, 0.0, 0.0, 0.0, 0.0, 0.625, 0.7437, 0.625, 0.7375, 0.625, 0.7437, 0.625, 0.7437, 0.625, 0.7375, 0.0, 0.0, 0.0, 0.0, 0.0, 0.0, 0.0, 0.0, 0.625, 0.7625, 0.65, 0.75, 0.65, 0.75, 0.625, 0.7625, 0.65, 0.75, 0.0, 0.0, 0.0, 0.0, 0.65, 0.75, 0.0, 0.0, 0.0, 0.0, 0.0, 0.0, 0.0, 0.0, 0.0, 0.0, 0.0, 0.0, 0.0, 0.0, 0.0, 0.0, 0.0, 0.0, 0.0, 0.0, 0.0, 0.0, 0.0, 0.0, 0.0, 0.0, 0.0, 0.0, 0.0, 0.0, 0.0, 0.0, 0.0, 0.0, 0.04434, 0.04276, 0.06937, 0.06693, 0.0, 0.0, 0.0, 0.0, 0.0, 0.0, 0.0, 0.0, 0.04434, 0.04276, 0.65, 0.6812, 0.65, 0.6733, 0.65, 0.6733, 0.65, 0.6812, 0.4625, 0.4462, 0.65, 0.6285, 0.65, 0.6733, 0.06937, 0.06693, 0.0, 0.0, 0.0, 0.0, 0.0, 0.0, 0.0, 0.0, 0.75, 0.7375, 0.725, 0.7375, 0.725, 0.7375, 0.75, 0.7375, 0.375, 0.3688, 0.0, 0.0, 0.0, 0.0, 0.3625, 0.3688, 0.3053, 0.2944, 0.4776, 0.4608, 0.2956, 0.2851, 0.4625, 0.4462, 0.2956, 0.2851, 0.4776, 0.4608, 0.75, 0.7375, 0.375, 0.3688, 0.3625, 0.3688, 0.725, 0.7375, 0.725, 0.7375, 0.3625, 0.3688, 0.35, 0.3688, 0.7, 0.7375, 0.0, 0.0, 0.65, 0.75, 0.0, 0.0, 0.35, 0.3688, 0.725, 0.7375, 0.0, 0.0, 0.0, 0.0, 0.75, 0.7375, 0.7, 0.7375, 0.0, 0.0, 0.0, 0.0, 0.725, 0.7375, 0.7, 0.7375, 0.0, 0.0, 0.65, 0.75, 0.0, 0.0, 0.0, 0.0, 0.625, 0.7625, 0.65, 0.75, 0.0, 0.0, 0.0, 0.0, 0.0, 0.0, 0.625, 0.7625, 0.0, 0.0, 0.0, 0.0, 0.0, 0.0, 0.0, 0.0, 0.625, 0.7437, 0.625, 0.7437, 0.0, 0.0, 0.6367, 0.7375, 0.625, 0.7375, 0.0, 0.0, 0.0, 0.0, 0.06937, 0.06693, 0.04434, 0.04276, 0.0, 0.0, 0.0, 0.0, 0.3053, 0.2944, 0.2339, 0.2249, 0.6367, 0.7375, 0.65, 0.6812, 0.0, 0.0, 0.0, 0.0, 0.65, 0.6733, 0.06937, 0.06693, 0.0, 0.0, 0.65, 0.6812, 0.0, 0.0, 0.0, 0.0, 0.0, 0.0, 0.04434, 0.04276, 0.0, 0.0, 0.625, 0.7375, 0.6367, 0.7375, 0.0, 0.0, 0.0, 0.0, 0.0, 0.0, 0.3053, 0.2944, 0.0, 0.0, 0.3053, 0.2944, 0.0, 0.0, 0.4776, 0.4608, 0.0, 0.0, 0.0, 0.0, 0.4776, 0.4608, 0.4776, 0.4608, 0.0, 0.0, 0.65, 0.6285, 0.65, 0.6733, 0.65, 0.6285, 0.0, 0.0, 0.06937, 0.06693, 0.0, 0.0, 0.0, 0.0, 0.04434, 0.04276, 0.06937, 0.06693, 0.0, 0.0, 0.04434, 0.04276, 0.0, 0.0, 0.0, 0.0])
me_cube_004.materials.append(mat_wood_001)
me_cube_004.materials.append(mat_wood_003)
me_cube_004.update()
me_cube_006 = bpy.data.meshes.new('Cube.006')
me_cube_006.from_pydata([(0.0, 7.868e-08, 1.8), (1.0, 0.0, 0.0), (0.853, 7.404e-08, 1.694), (0.0, 8.742e-08, 2.0), (0.6939, 8.742e-08, 2.0), (0.9061, 7.868e-08, 1.8), (0.8, 8.332e-08, 1.906), (0.6939, 7.868e-08, 1.8), (0.8, 7.404e-08, 1.694), (1.0, 7.404e-08, 1.694), (1.0, 8.1e-08, 1.853), (0.9061, 8.332e-08, 1.906), (0.928, 8.1e-08, 1.853), (0.853, 8.742e-08, 2.0), (0.9061, 2.318e-09, 0.05303), (1.0, 7.868e-08, 1.8), (0.8, 8.742e-08, 2.0), (0.8, -0.05, 1.694), (0.9061, -0.05, 0.05303), (0.9061, -0.05, 1.906), (0.9061, 7.404e-08, 1.694), (0.928, 0.0, 0.0), (0.9061, 4.597e-09, 0.1052), (0.853, 5.526e-09, 0.1264), (0.853, 3.278e-09, 0.075), (0.853, 8.428e-08, 1.928), (1.0, 4.597e-09, 0.1052), (1.0, 2.318e-09, 0.05303), (0.8, 4.597e-09, 0.1052), (0.9061, -0.05, 1.8), (0.953, 8.537e-08, 1.953), (0.0, -0.05, 1.8), (0.8, -0.05, 1.906), (0.853, -0.05, 1.928), (1.0, -0.05, 2.186e-09), (0.0, -0.05, 2.0), (1.0, -0.05, 1.694), (1.0, -0.05, 1.853), (1.0, -0.05, 1.8), (0.8, -0.05, 2.0), (1.0, -0.05, 0.1052), (1.0, -0.05, 0.05303), (0.953, -0.05, 1.953), (0.928, -0.05, 2.186e-09), (0.6939, -0.05, 1.8), (0.8, -0.05, 0.1052), (0.928, -0.05, 1.853), (0.853, -0.05, 0.075), (0.6939, -0.05, 2.0), (0.853, -0.05, 2.0), (0.853, 6.363e-08, 1.456), (1.0, 6.363e-08, 1.456), (0.8, 6.363e-08, 1.456), (0.9061, 6.363e-08, 1.456), (1.0, -0.05, 1.456), (0.8, -0.05, 1.456), (0.3469, 8.742e-08, 2.0), (0.3469, 7.868e-08, 1.8), (0.3469, -0.05, 1.8), (0.3469, -0.05, 2.0), (0.0, 8.332e-08, 1.906), (0.6939, 8.332e-08, 1.906), (0.3469, 8.332e-08, 1.906), (0.9061, -0.05, 0.1052), (0.853, -0.05, 0.1264), (0.853, -0.05, 1.694), (0.9061, -0.05, 1.694), (0.853, -0.05, 1.456), (0.9061, -0.05, 1.456), (-1.0, 0.0, 0.0), (-0.853, 7.404e-08, 1.694), (-0.6939, 8.742e-08, 2.0), (-0.9061, 7.868e-08, 1.8), (-0.8, 8.332e-08, 1.906), (-0.6939, 7.868e-08, 1.8), (-0.8, 7.404e-08, 1.694), (-1.0, 7.404e-08, 1.694), (-1.0, 8.1e-08, 1.853), (-0.9061, 8.332e-08, 1.906), (-0.928, 8.1e-08, 1.853), (-0.853, 8.742e-08, 2.0), (-0.9061, 2.318e-09, 0.05303), (-1.0, 7.868e-08, 1.8), (-0.8, 8.742e-08, 2.0), (-0.8, -0.05, 1.694), (-0.9061, -0.05, 0.05303), (-0.9061, -0.05, 1.906), (-0.9061, 7.404e-08, 1.694), (-0.928, 0.0, 0.0), (-0.9061, 4.597e-09, 0.1052), (-0.853, 5.526e-09, 0.1264), (-0.853, 3.278e-09, 0.075), (-0.853, 8.428e-08, 1.928), (-1.0, 4.597e-09, 0.1052), (-1.0, 2.318e-09, 0.05303), (-0.8, 4.597e-09, 0.1052), (-0.9061, -0.05, 1.8), (-0.953, 8.537e-08, 1.953), (-0.8, -0.05, 1.906), (-0.853, -0.05, 1.928), (-1.0, -0.05, 2.186e-09), (-1.0, -0.05, 1.694), (-1.0, -0.05, 1.853), (-1.0, -0.05, 1.8), (-0.8, -0.05, 2.0), (-1.0, -0.05, 0.1052), (-1.0, -0.05, 0.05303), (-0.953, -0.05, 1.953), (-0.928, -0.05, 2.186e-09), (-0.6939, -0.05, 1.8), (-0.8, -0.05, 0.1052), (-0.928, -0.05, 1.853), (-0.853, -0.05, 0.075), (-0.6939, -0.05, 2.0), (-0.853, -0.05, 2.0), (-0.853, 6.363e-08, 1.456), (-1.0, 6.363e-08, 1.456), (-0.8, 6.363e-08, 1.456), (-0.9061, 6.363e-08, 1.456), (-1.0, -0.05, 1.456), (-0.8, -0.05, 1.456), (-0.3469, 8.742e-08, 2.0), (-0.3469, 7.868e-08, 1.8), (-0.3469, -0.05, 1.8), (-0.3469, -0.05, 2.0), (-0.6939, 8.332e-08, 1.906), (-0.3469, 8.332e-08, 1.906), (-0.9061, -0.05, 0.1052), (-0.853, -0.05, 0.1264), (-0.853, -0.05, 1.694), (-0.9061, -0.05, 1.694), (-0.853, -0.05, 1.456), (-0.9061, -0.05, 1.456), (0.0, -7.868e-08, -1.8), (0.853, -7.404e-08, -1.694), (0.0, -8.742e-08, -2.0), (0.6939, -8.742e-08, -2.0), (0.9061, -7.868e-08, -1.8), (0.8, -8.332e-08, -1.906), (0.6939, -7.868e-08, -1.8), (0.8, -7.404e-08, -1.694), (1.0, -7.404e-08, -1.694), (1.0, -8.1e-08, -1.853), (0.9061, -8.332e-08, -1.906), (0.928, -8.1e-08, -1.853), (0.853, -8.742e-08, -2.0), (0.9061, -2.318e-09, -0.05303), (1.0, -7.868e-08, -1.8), (0.8, -8.742e-08, -2.0), (0.8, -0.05, -1.694), (0.9061, -0.05, -0.05303), (0.9061, -0.05, -1.906), (0.9061, -7.404e-08, -1.694), (0.9061, -4.597e-09, -0.1052), (0.853, -5.526e-09, -0.1264), (0.853, -3.278e-09, -0.075), (0.853, -8.428e-08, -1.928), (1.0, -4.597e-09, -0.1052), (1.0, -2.318e-09, -0.05303), (0.8, -4.597e-09, -0.1052), (0.9061, -0.05, -1.8), (0.953, -8.537e-08, -1.953), (0.0, -0.05, -1.8), (0.8, -0.05, -1.906), (0.853, -0.05, -1.928), (0.0, -0.05, -2.0), (1.0, -0.05, -1.694), (1.0, -0.05, -1.853), (1.0, -0.05, -1.8), (0.8, -0.05, -2.0), (1.0, -0.05, -0.1052), (1.0, -0.05, -0.05303), (0.953, -0.05, -1.953), (0.6939, -0.05, -1.8), (0.8, -0.05, -0.1052), (0.928, -0.05, -1.853), (0.853, -0.05, -0.075), (0.6939, -0.05, -2.0), (0.853, -0.05, -2.0), (0.853, -6.363e-08, -1.456), (1.0, -6.363e-08, -1.456), (0.8, -6.363e-08, -1.456), (0.9061, -6.363e-08, -1.456), (1.0, -0.05, -1.456), (0.8, -0.05, -1.456), (0.3469, -8.742e-08, -2.0), (0.3469, -7.868e-08, -1.8), (0.3469, -0.05, -1.8), (0.3469, -0.05, -2.0), (0.0, -8.332e-08, -1.906), (0.6939, -8.332e-08, -1.906), (0.3469, -8.332e-08, -1.906), (0.9061, -0.05, -0.1052), (0.853, -0.05, -0.1264), (0.853, -0.05, -1.694), (0.9061, -0.05, -1.694), (0.853, -0.05, -1.456), (0.9061, -0.05, -1.456), (-0.853, -7.404e-08, -1.694), (-0.6939, -8.742e-08, -2.0), (-0.9061, -7.868e-08, -1.8), (-0.8, -8.332e-08, -1.906), (-0.6939, -7.868e-08, -1.8), (-0.8, -7.404e-08, -1.694), (-1.0, -7.404e-08, -1.694), (-1.0, -8.1e-08, -1.853), (-0.9061, -8.332e-08, -1.906), (-0.928, -8.1e-08, -1.853), (-0.853, -8.742e-08, -2.0), (-0.9061, -2.318e-09, -0.05303), (-1.0, -7.868e-08, -1.8), (-0.8, -8.742e-08, -2.0), (-0.8, -0.05, -1.694), (-0.9061, -0.05, -0.05303), (-0.9061, -0.05, -1.906), (-0.9061, -7.404e-08, -1.694), (-0.9061, -4.597e-09, -0.1052), (-0.853, -5.526e-09, -0.1264), (-0.853, -3.278e-09, -0.075), (-0.853, -8.428e-08, -1.928), (-1.0, -4.597e-09, -0.1052), (-1.0, -2.318e-09, -0.05303), (-0.8, -4.597e-09, -0.1052), (-0.9061, -0.05, -1.8), (-0.953, -8.537e-08, -1.953), (-0.8, -0.05, -1.906), (-0.853, -0.05, -1.928), (-1.0, -0.05, -1.694), (-1.0, -0.05, -1.853), (-1.0, -0.05, -1.8), (-0.8, -0.05, -2.0), (-1.0, -0.05, -0.1052), (-1.0, -0.05, -0.05303), (-0.953, -0.05, -1.953), (-0.6939, -0.05, -1.8), (-0.8, -0.05, -0.1052), (-0.928, -0.05, -1.853), (-0.853, -0.05, -0.075), (-0.6939, -0.05, -2.0), (-0.853, -0.05, -2.0), (-0.853, -6.363e-08, -1.456), (-1.0, -6.363e-08, -1.456), (-0.8, -6.363e-08, -1.456), (-0.9061, -6.363e-08, -1.456), (-1.0, -0.05, -1.456), (-0.8, -0.05, -1.456), (-0.3469, -8.742e-08, -2.0), (-0.3469, -7.868e-08, -1.8), (-0.3469, -0.05, -1.8), (-0.3469, -0.05, -2.0), (-0.6939, -8.332e-08, -1.906), (-0.3469, -8.332e-08, -1.906), (-0.9061, -0.05, -0.1052), (-0.853, -0.05, -0.1264), (-0.853, -0.05, -1.694), (-0.9061, -0.05, -1.694), (-0.853, -0.05, -1.456), (-0.9061, -0.05, -1.456)], [], [(22, 26, 27, 14), (50, 52, 8, 2), (6, 25, 33, 32), (1, 21, 14, 27), (12, 10, 15, 5), (14, 21, 43, 18), (15, 9, 20, 5), (24, 14, 18, 47), (12, 5, 29, 46), (25, 11, 19, 33), (52, 28, 45, 55), (28, 24, 47, 45), (5, 8, 17, 29), (62, 56, 4, 61), (7, 6, 32, 44), (11, 12, 46, 19), (57, 7, 44, 58), (25, 6, 16, 13), (7, 61, 6), (2, 8, 5, 20), (53, 51, 26, 22), (23, 24, 28), (25, 13, 30, 11), (12, 11, 30, 10), (53, 22, 23, 50), (30, 13, 49, 42), (9, 15, 38, 36), (10, 30, 42, 37), (15, 10, 37, 38), (51, 9, 36, 54), (13, 16, 39, 49), (16, 4, 48, 39), (56, 3, 35, 59), (1, 27, 41, 34), (27, 26, 40, 41), (26, 51, 54, 40), (20, 53, 50, 2), (20, 9, 51, 53), (8, 52, 55, 17), (23, 28, 52, 50), (4, 56, 59, 48), (0, 57, 58, 31), (60, 3, 56, 62), (14, 24, 22), (23, 22, 24), (0, 60, 62, 57), (57, 62, 61, 7), (4, 16, 6, 61), (58, 59, 35, 31), (44, 48, 59, 58), (44, 32, 39, 48), (33, 49, 39, 32), (19, 42, 49, 33), (42, 19, 46, 37), (37, 46, 29, 38), (66, 65, 67, 68), (34, 41, 18, 43), (29, 17, 65, 66), (55, 67, 65, 17), (54, 36, 66, 68), (36, 38, 29, 66), (40, 63, 18, 41), (18, 63, 47), (63, 64, 47), (47, 64, 45), (55, 45, 64, 67), (64, 63, 68, 67), (54, 68, 63, 40), (89, 81, 94, 93), (115, 70, 75, 117), (73, 98, 99, 92), (69, 94, 81, 88), (79, 72, 82, 77), (81, 85, 108, 88), (82, 72, 87, 76), (91, 112, 85, 81), (79, 111, 96, 72), (92, 99, 86, 78), (117, 120, 110, 95), (95, 110, 112, 91), (72, 96, 84, 75), (126, 125, 71, 121), (74, 109, 98, 73), (78, 86, 111, 79), (122, 123, 109, 74), (92, 80, 83, 73), (74, 73, 125), (70, 87, 72, 75), (118, 89, 93, 116), (90, 95, 91), (92, 78, 97, 80), (79, 77, 97, 78), (118, 115, 90, 89), (97, 107, 114, 80), (76, 101, 103, 82), (77, 102, 107, 97), (82, 103, 102, 77), (116, 119, 101, 76), (80, 114, 104, 83), (83, 104, 113, 71), (121, 124, 35, 3), (69, 100, 106, 94), (94, 106, 105, 93), (93, 105, 119, 116), (87, 70, 115, 118), (87, 118, 116, 76), (75, 84, 120, 117), (90, 115, 117, 95), (71, 113, 124, 121), (0, 31, 123, 122), (60, 126, 121, 3), (81, 89, 91), (90, 91, 89), (0, 122, 126, 60), (122, 74, 125, 126), (71, 125, 73, 83), (123, 31, 35, 124), (109, 123, 124, 113), (109, 113, 104, 98), (99, 98, 104, 114), (86, 99, 114, 107), (107, 102, 111, 86), (102, 103, 96, 111), (130, 132, 131, 129), (100, 108, 85, 106), (96, 130, 129, 84), (120, 84, 129, 131), (119, 132, 130, 101), (101, 130, 96, 103), (105, 106, 85, 127), (85, 112, 127), (127, 112, 128), (112, 110, 128), (120, 131, 128, 110), (128, 131, 132, 127), (119, 105, 127, 132), (153, 146, 158, 157), (179, 134, 140, 181), (138, 163, 164, 156), (1, 158, 146, 21), (144, 137, 147, 142), (146, 150, 43, 21), (147, 137, 152, 141), (155, 176, 150, 146), (144, 175, 160, 137), (156, 164, 151, 143), (181, 184, 174, 159), (159, 174, 176, 155), (137, 160, 149, 140), (191, 190, 136, 185), (139, 173, 163, 138), (143, 151, 175, 144), (186, 187, 173, 139), (156, 145, 148, 138), (139, 138, 190), (134, 152, 137, 140), (182, 153, 157, 180), (154, 159, 155), (156, 143, 161, 145), (144, 142, 161, 143), (182, 179, 154, 153), (161, 172, 178, 145), (141, 166, 168, 147), (142, 167, 172, 161), (147, 168, 167, 142), (180, 183, 166, 141), (145, 178, 169, 148), (148, 169, 177, 136), (185, 188, 165, 135), (1, 34, 171, 158), (158, 171, 170, 157), (157, 170, 183, 180), (152, 134, 179, 182), (152, 182, 180, 141), (140, 149, 184, 181), (154, 179, 181, 159), (136, 177, 188, 185), (133, 162, 187, 186), (189, 191, 185, 135), (146, 153, 155), (154, 155, 153), (133, 186, 191, 189), (186, 139, 190, 191), (136, 190, 138, 148), (187, 162, 165, 188), (173, 187, 188, 177), (173, 177, 169, 163), (164, 163, 169, 178), (151, 164, 178, 172), (172, 167, 175, 151), (167, 168, 160, 175), (195, 197, 196, 194), (34, 43, 150, 171), (160, 195, 194, 149), (184, 149, 194, 196), (183, 197, 195, 166), (166, 195, 160, 168), (170, 171, 150, 192), (150, 176, 192), (192, 176, 193), (176, 174, 193), (184, 196, 193, 174), (193, 196, 197, 192), (183, 170, 192, 197), (216, 220, 221, 209), (240, 242, 203, 198), (201, 219, 226, 225), (69, 88, 209, 221), (207, 205, 210, 200), (209, 88, 108, 213), (210, 204, 215, 200), (218, 209, 213, 237), (207, 200, 223, 236), (219, 206, 214, 226), (242, 222, 235, 245), (222, 218, 237, 235), (200, 203, 212, 223), (251, 246, 199, 250), (202, 201, 225, 234), (206, 207, 236, 214), (247, 202, 234, 248), (219, 201, 211, 208), (202, 250, 201), (198, 203, 200, 215), (243, 241, 220, 216), (217, 218, 222), (219, 208, 224, 206), (207, 206, 224, 205), (243, 216, 217, 240), (224, 208, 239, 233), (204, 210, 229, 227), (205, 224, 233, 228), (210, 205, 228, 229), (241, 204, 227, 244), (208, 211, 230, 239), (211, 199, 238, 230), (246, 135, 165, 249), (69, 221, 232, 100), (221, 220, 231, 232), (220, 241, 244, 231), (215, 243, 240, 198), (215, 204, 241, 243), (203, 242, 245, 212), (217, 222, 242, 240), (199, 246, 249, 238), (133, 247, 248, 162), (189, 135, 246, 251), (209, 218, 216), (217, 216, 218), (133, 189, 251, 247), (247, 251, 250, 202), (199, 211, 201, 250), (248, 249, 165, 162), (234, 238, 249, 248), (234, 225, 230, 238), (226, 239, 230, 225), (214, 233, 239, 226), (233, 214, 236, 228), (228, 236, 223, 229), (255, 254, 256, 257), (100, 232, 213, 108), (223, 212, 254, 255), (245, 256, 254, 212), (244, 227, 255, 257), (227, 229, 223, 255), (231, 252, 213, 232), (213, 252, 237), (252, 253, 237), (237, 253, 235), (245, 235, 253, 256), (253, 252, 257, 256), (244, 257, 252, 231)])
me_cube_006.polygons.foreach_set('material_index', [0, 1, 0, 0, 0, 0, 0, 1, 0, 0, 1, 1, 1, 0, 1, 0, 1, 0, 1, 1, 0, 1, 0, 0, 1, 0, 0, 0, 0, 0, 0, 0, 0, 0, 0, 0, 1, 0, 1, 1, 0, 1, 0, 1, 1, 1, 1, 0, 1, 1, 1, 0, 0, 0, 0, 1, 0, 1, 1, 0, 0, 0, 1, 1, 1, 1, 1, 0, 0, 1, 0, 0, 0, 0, 0, 1, 0, 0, 1, 1, 1, 0, 1, 0, 1, 0, 1, 1, 0, 1, 0, 0, 1, 0, 0, 0, 0, 0, 0, 0, 0, 0, 0, 0, 1, 0, 1, 1, 0, 1, 0, 1, 1, 1, 1, 0, 1, 1, 1, 0, 0, 0, 0, 1, 0, 1, 1, 0, 0, 0, 1, 1, 1, 1, 1, 0, 0, 1, 0, 0, 0, 0, 0, 1, 0, 0, 1, 1, 1, 0, 1, 0, 1, 0, 1, 1, 0, 1, 0, 0, 1, 0, 0, 0, 0, 0, 0, 0, 0, 0, 0, 0, 1, 0, 1, 1, 0, 1, 0, 1, 1, 1, 1, 0, 1, 1, 1, 0, 0, 0, 0, 1, 0, 1, 1, 0, 0, 0, 1, 1, 1, 1, 1, 0, 0, 1, 0, 0, 0, 0, 0, 1, 0, 0, 1, 1, 1, 0, 1, 0, 1, 0, 1, 1, 0, 1, 0, 0, 1, 0, 0, 0, 0, 0, 0, 0, 0, 0, 0, 0, 1, 0, 1, 1, 0, 1, 0, 1, 1, 1, 1, 0, 1, 1, 1, 0, 0, 0, 0, 1, 0, 1, 1, 0, 0, 0, 1, 1, 1, 1, 1, 0])
_uv = me_cube_006.uv_layers.new(name='UVMap')
_uv.uv.foreach_set('vector', [0.2956, 0.2851, 0.0, 0.0, 0.0, 0.0, 0.3053, 0.2944, 0.06937, 0.06693, 0.65, 0.6733, 0.65, 0.6812, 0.0, 0.0, 0.0, 0.0, 0.0, 0.0, 0.0, 0.0, 0.0, 0.0, 0.0, 0.0, 0.2339, 0.2249, 0.3053, 0.2944, 0.0, 0.0, 0.0, 0.0, 0.625, 0.7437, 0.625, 0.7375, 0.6367, 0.7375, 0.3053, 0.2944, 0.2339, 0.2249, 0.2339, 0.2249, 0.3053, 0.2944, 0.625, 0.7375, 0.0, 0.0, 0.0, 0.0, 0.6367, 0.7375, 0.4776, 0.4608, 0.3053, 0.2944, 0.3053, 0.2944, 0.4776, 0.4608, 0.0, 0.0, 0.6367, 0.7375, 0.6367, 0.7375, 0.0, 0.0, 0.0, 0.0, 0.0, 0.0, 0.0, 0.0, 0.0, 0.0, 0.65, 0.6733, 0.65, 0.6285, 0.65, 0.6285, 0.65, 0.6733, 0.65, 0.6285, 0.4776, 0.4608, 0.4776, 0.4608, 0.65, 0.6285, 0.6367, 0.7375, 0.65, 0.6812, 0.65, 0.6812, 0.6367, 0.7375, 0.3625, 0.3688, 0.0, 0.0, 0.0, 0.0, 0.35, 0.3688, 0.0, 0.0, 0.0, 0.0, 0.0, 0.0, 0.0, 0.0, 0.0, 0.0, 0.0, 0.0, 0.0, 0.0, 0.0, 0.0, 0.725, 0.7375, 0.7, 0.7375, 0.7, 0.7375, 0.725, 0.7375, 0.0, 0.0, 0.0, 0.0, 0.65, 0.75, 0.625, 0.7625, 0.7, 0.7375, 0.35, 0.3688, 0.0, 0.0, 0.0, 0.0, 0.65, 0.6812, 0.6367, 0.7375, 0.0, 0.0, 0.04434, 0.04276, 0.0, 0.0, 0.0, 0.0, 0.2956, 0.2851, 0.4625, 0.4462, 0.4776, 0.4608, 0.65, 0.6285, 0.0, 0.0, 0.625, 0.7625, 0.0, 0.0, 0.0, 0.0, 0.0, 0.0, 0.0, 0.0, 0.0, 0.0, 0.625, 0.7437, 0.04434, 0.04276, 0.2956, 0.2851, 0.4625, 0.4462, 0.06937, 0.06693, 0.0, 0.0, 0.625, 0.7625, 0.625, 0.7625, 0.0, 0.0, 0.0, 0.0, 0.625, 0.7375, 0.625, 0.7375, 0.0, 0.0, 0.625, 0.7437, 0.0, 0.0, 0.0, 0.0, 0.625, 0.7437, 0.625, 0.7375, 0.625, 0.7437, 0.625, 0.7437, 0.625, 0.7375, 0.0, 0.0, 0.0, 0.0, 0.0, 0.0, 0.0, 0.0, 0.625, 0.7625, 0.65, 0.75, 0.65, 0.75, 0.625, 0.7625, 0.65, 0.75, 0.0, 0.0, 0.0, 0.0, 0.65, 0.75, 0.0, 0.0, 0.0, 0.0, 0.0, 0.0, 0.0, 0.0, 0.0, 0.0, 0.0, 0.0, 0.0, 0.0, 0.0, 0.0, 0.0, 0.0, 0.0, 0.0, 0.0, 0.0, 0.0, 0.0, 0.0, 0.0, 0.0, 0.0, 0.0, 0.0, 0.0, 0.0, 0.0, 0.0, 0.04434, 0.04276, 0.06937, 0.06693, 0.0, 0.0, 0.0, 0.0, 0.0, 0.0, 0.0, 0.0, 0.04434, 0.04276, 0.65, 0.6812, 0.65, 0.6733, 0.65, 0.6733, 0.65, 0.6812, 0.4625, 0.4462, 0.65, 0.6285, 0.65, 0.6733, 0.06937, 0.06693, 0.0, 0.0, 0.0, 0.0, 0.0, 0.0, 0.0, 0.0, 0.75, 0.7375, 0.725, 0.7375, 0.725, 0.7375, 0.75, 0.7375, 0.375, 0.3688, 0.0, 0.0, 0.0, 0.0, 0.3625, 0.3688, 0.3053, 0.2944, 0.4776, 0.4608, 0.2956, 0.2851, 0.4625, 0.4462, 0.2956, 0.2851, 0.4776, 0.4608, 0.75, 0.7375, 0.375, 0.3688, 0.3625, 0.3688, 0.725, 0.7375, 0.725, 0.7375, 0.3625, 0.3688, 0.35, 0.3688, 0.7, 0.7375, 0.0, 0.0, 0.65, 0.75, 0.0, 0.0, 0.35, 0.3688, 0.725, 0.7375, 0.0, 0.0, 0.0, 0.0, 0.75, 0.7375, 0.7, 0.7375, 0.0, 0.0, 0.0, 0.0, 0.725, 0.7375, 0.7, 0.7375, 0.0, 0.0, 0.65, 0.75, 0.0, 0.0, 0.0, 0.0, 0.625, 0.7625, 0.65, 0.75, 0.0, 0.0, 0.0, 0.0, 0.0, 0.0, 0.625, 0.7625, 0.0, 0.0, 0.0, 0.0, 0.0, 0.0, 0.0, 0.0, 0.625, 0.7437, 0.625, 0.7437, 0.0, 0.0, 0.6367, 0.7375, 0.625, 0.7375, 0.0, 0.0, 0.0, 0.0, 0.06937, 0.06693, 0.04434, 0.04276, 0.0, 0.0, 0.0, 0.0, 0.3053, 0.2944, 0.2339, 0.2249, 0.6367, 0.7375, 0.65, 0.6812, 0.0, 0.0, 0.0, 0.0, 0.65, 0.6733, 0.06937, 0.06693, 0.0, 0.0, 0.65, 0.6812, 0.0, 0.0, 0.0, 0.0, 0.0, 0.0, 0.04434, 0.04276, 0.0, 0.0, 0.625, 0.7375, 0.6367, 0.7375, 0.0, 0.0, 0.0, 0.0, 0.0, 0.0, 0.3053, 0.2944, 0.0, 0.0, 0.3053, 0.2944, 0.0, 0.0, 0.4776, 0.4608, 0.0, 0.0, 0.0, 0.0, 0.4776, 0.4608, 0.4776, 0.4608, 0.0, 0.0, 0.65, 0.6285, 0.65, 0.6733, 0.65, 0.6285, 0.0, 0.0, 0.06937, 0.06693, 0.0, 0.0, 0.0, 0.0, 0.04434, 0.04276, 0.06937, 0.06693, 0.0, 0.0, 0.04434, 0.04276, 0.0, 0.0, 0.0, 0.0, 0.2956, 0.2851, 0.3053, 0.2944, 0.0, 0.0, 0.0, 0.0, 0.06937, 0.06693, 0.0, 0.0, 0.65, 0.6812, 0.65, 0.6733, 0.0, 0.0, 0.0, 0.0, 0.0, 0.0, 0.0, 0.0, 0.0, 0.0, 0.0, 0.0, 0.3053, 0.2944, 0.2339, 0.2249, 0.0, 0.0, 0.6367, 0.7375, 0.625, 0.7375, 0.625, 0.7437, 0.3053, 0.2944, 0.3053, 0.2944, 0.2339, 0.2249, 0.2339, 0.2249, 0.625, 0.7375, 0.6367, 0.7375, 0.0, 0.0, 0.0, 0.0, 0.4776, 0.4608, 0.4776, 0.4608, 0.3053, 0.2944, 0.3053, 0.2944, 0.0, 0.0, 0.0, 0.0, 0.6367, 0.7375, 0.6367, 0.7375, 0.0, 0.0, 0.0, 0.0, 0.0, 0.0, 0.0, 0.0, 0.65, 0.6733, 0.65, 0.6733, 0.65, 0.6285, 0.65, 0.6285, 0.65, 0.6285, 0.65, 0.6285, 0.4776, 0.4608, 0.4776, 0.4608, 0.6367, 0.7375, 0.6367, 0.7375, 0.65, 0.6812, 0.65, 0.6812, 0.3625, 0.3688, 0.35, 0.3688, 0.0, 0.0, 0.0, 0.0, 0.0, 0.0, 0.0, 0.0, 0.0, 0.0, 0.0, 0.0, 0.0, 0.0, 0.0, 0.0, 0.0, 0.0, 0.0, 0.0, 0.725, 0.7375, 0.725, 0.7375, 0.7, 0.7375, 0.7, 0.7375, 0.0, 0.0, 0.625, 0.7625, 0.65, 0.75, 0.0, 0.0, 0.7, 0.7375, 0.0, 0.0, 0.35, 0.3688, 0.0, 0.0, 0.0, 0.0, 0.6367, 0.7375, 0.65, 0.6812, 0.04434, 0.04276, 0.2956, 0.2851, 0.0, 0.0, 0.0, 0.0, 0.4625, 0.4462, 0.65, 0.6285, 0.4776, 0.4608, 0.0, 0.0, 0.0, 0.0, 0.0, 0.0, 0.625, 0.7625, 0.0, 0.0, 0.625, 0.7437, 0.0, 0.0, 0.0, 0.0, 0.04434, 0.04276, 0.06937, 0.06693, 0.4625, 0.4462, 0.2956, 0.2851, 0.0, 0.0, 0.0, 0.0, 0.625, 0.7625, 0.625, 0.7625, 0.0, 0.0, 0.0, 0.0, 0.625, 0.7375, 0.625, 0.7375, 0.625, 0.7437, 0.625, 0.7437, 0.0, 0.0, 0.0, 0.0, 0.625, 0.7375, 0.625, 0.7375, 0.625, 0.7437, 0.625, 0.7437, 0.0, 0.0, 0.0, 0.0, 0.0, 0.0, 0.0, 0.0, 0.625, 0.7625, 0.625, 0.7625, 0.65, 0.75, 0.65, 0.75, 0.65, 0.75, 0.65, 0.75, 0.0, 0.0, 0.0, 0.0, 0.0, 0.0, 0.0, 0.0, 0.0, 0.0, 0.0, 0.0, 0.0, 0.0, 0.0, 0.0, 0.0, 0.0, 0.0, 0.0, 0.0, 0.0, 0.0, 0.0, 0.0, 0.0, 0.0, 0.0, 0.0, 0.0, 0.0, 0.0, 0.0, 0.0, 0.0, 0.0, 0.0, 0.0, 0.0, 0.0, 0.06937, 0.06693, 0.04434, 0.04276, 0.0, 0.0, 0.04434, 0.04276, 0.0, 0.0, 0.0, 0.0, 0.65, 0.6812, 0.65, 0.6812, 0.65, 0.6733, 0.65, 0.6733, 0.4625, 0.4462, 0.06937, 0.06693, 0.65, 0.6733, 0.65, 0.6285, 0.0, 0.0, 0.0, 0.0, 0.0, 0.0, 0.0, 0.0, 0.75, 0.7375, 0.75, 0.7375, 0.725, 0.7375, 0.725, 0.7375, 0.375, 0.3688, 0.3625, 0.3688, 0.0, 0.0, 0.0, 0.0, 0.3053, 0.2944, 0.2956, 0.2851, 0.4776, 0.4608, 0.4625, 0.4462, 0.4776, 0.4608, 0.2956, 0.2851, 0.75, 0.7375, 0.725, 0.7375, 0.3625, 0.3688, 0.375, 0.3688, 0.725, 0.7375, 0.7, 0.7375, 0.35, 0.3688, 0.3625, 0.3688, 0.0, 0.0, 0.35, 0.3688, 0.0, 0.0, 0.65, 0.75, 0.725, 0.7375, 0.75, 0.7375, 0.0, 0.0, 0.0, 0.0, 0.7, 0.7375, 0.725, 0.7375, 0.0, 0.0, 0.0, 0.0, 0.7, 0.7375, 0.0, 0.0, 0.65, 0.75, 0.0, 0.0, 0.0, 0.0, 0.0, 0.0, 0.65, 0.75, 0.625, 0.7625, 0.0, 0.0, 0.0, 0.0, 0.625, 0.7625, 0.0, 0.0, 0.0, 0.0, 0.625, 0.7437, 0.0, 0.0, 0.0, 0.0, 0.625, 0.7437, 0.625, 0.7375, 0.6367, 0.7375, 0.0, 0.0, 0.0, 0.0, 0.04434, 0.04276, 0.06937, 0.06693, 0.0, 0.0, 0.0, 0.0, 0.2339, 0.2249, 0.3053, 0.2944, 0.0, 0.0, 0.6367, 0.7375, 0.0, 0.0, 0.0, 0.0, 0.65, 0.6812, 0.65, 0.6733, 0.65, 0.6812, 0.0, 0.0, 0.06937, 0.06693, 0.0, 0.0, 0.04434, 0.04276, 0.0, 0.0, 0.0, 0.0, 0.0, 0.0, 0.0, 0.0, 0.6367, 0.7375, 0.625, 0.7375, 0.0, 0.0, 0.0, 0.0, 0.3053, 0.2944, 0.0, 0.0, 0.3053, 0.2944, 0.4776, 0.4608, 0.0, 0.0, 0.0, 0.0, 0.4776, 0.4608, 0.0, 0.0, 0.4776, 0.4608, 0.65, 0.6285, 0.0, 0.0, 0.65, 0.6733, 0.06937, 0.06693, 0.0, 0.0, 0.65, 0.6285, 0.0, 0.0, 0.06937, 0.06693, 0.04434, 0.04276, 0.0, 0.0, 0.0, 0.0, 0.0, 0.0, 0.0, 0.0, 0.04434, 0.04276, 0.2956, 0.2851, 0.3053, 0.2944, 0.0, 0.0, 0.0, 0.0, 0.06937, 0.06693, 0.0, 0.0, 0.65, 0.6812, 0.65, 0.6733, 0.0, 0.0, 0.0, 0.0, 0.0, 0.0, 0.0, 0.0, 0.0, 0.0, 0.0, 0.0, 0.3053, 0.2944, 0.2339, 0.2249, 0.0, 0.0, 0.6367, 0.7375, 0.625, 0.7375, 0.625, 0.7437, 0.3053, 0.2944, 0.3053, 0.2944, 0.2339, 0.2249, 0.2339, 0.2249, 0.625, 0.7375, 0.6367, 0.7375, 0.0, 0.0, 0.0, 0.0, 0.4776, 0.4608, 0.4776, 0.4608, 0.3053, 0.2944, 0.3053, 0.2944, 0.0, 0.0, 0.0, 0.0, 0.6367, 0.7375, 0.6367, 0.7375, 0.0, 0.0, 0.0, 0.0, 0.0, 0.0, 0.0, 0.0, 0.65, 0.6733, 0.65, 0.6733, 0.65, 0.6285, 0.65, 0.6285, 0.65, 0.6285, 0.65, 0.6285, 0.4776, 0.4608, 0.4776, 0.4608, 0.6367, 0.7375, 0.6367, 0.7375, 0.65, 0.6812, 0.65, 0.6812, 0.3625, 0.3688, 0.35, 0.3688, 0.0, 0.0, 0.0, 0.0, 0.0, 0.0, 0.0, 0.0, 0.0, 0.0, 0.0, 0.0, 0.0, 0.0, 0.0, 0.0, 0.0, 0.0, 0.0, 0.0, 0.725, 0.7375, 0.725, 0.7375, 0.7, 0.7375, 0.7, 0.7375, 0.0, 0.0, 0.625, 0.7625, 0.65, 0.75, 0.0, 0.0, 0.7, 0.7375, 0.0, 0.0, 0.35, 0.3688, 0.0, 0.0, 0.0, 0.0, 0.6367, 0.7375, 0.65, 0.6812, 0.04434, 0.04276, 0.2956, 0.2851, 0.0, 0.0, 0.0, 0.0, 0.4625, 0.4462, 0.65, 0.6285, 0.4776, 0.4608, 0.0, 0.0, 0.0, 0.0, 0.0, 0.0, 0.625, 0.7625, 0.0, 0.0, 0.625, 0.7437, 0.0, 0.0, 0.0, 0.0, 0.04434, 0.04276, 0.06937, 0.06693, 0.4625, 0.4462, 0.2956, 0.2851, 0.0, 0.0, 0.0, 0.0, 0.625, 0.7625, 0.625, 0.7625, 0.0, 0.0, 0.0, 0.0, 0.625, 0.7375, 0.625, 0.7375, 0.625, 0.7437, 0.625, 0.7437, 0.0, 0.0, 0.0, 0.0, 0.625, 0.7375, 0.625, 0.7375, 0.625, 0.7437, 0.625, 0.7437, 0.0, 0.0, 0.0, 0.0, 0.0, 0.0, 0.0, 0.0, 0.625, 0.7625, 0.625, 0.7625, 0.65, 0.75, 0.65, 0.75, 0.65, 0.75, 0.65, 0.75, 0.0, 0.0, 0.0, 0.0, 0.0, 0.0, 0.0, 0.0, 0.0, 0.0, 0.0, 0.0, 0.0, 0.0, 0.0, 0.0, 0.0, 0.0, 0.0, 0.0, 0.0, 0.0, 0.0, 0.0, 0.0, 0.0, 0.0, 0.0, 0.0, 0.0, 0.0, 0.0, 0.0, 0.0, 0.0, 0.0, 0.0, 0.0, 0.0, 0.0, 0.06937, 0.06693, 0.04434, 0.04276, 0.0, 0.0, 0.04434, 0.04276, 0.0, 0.0, 0.0, 0.0, 0.65, 0.6812, 0.65, 0.6812, 0.65, 0.6733, 0.65, 0.6733, 0.4625, 0.4462, 0.06937, 0.06693, 0.65, 0.6733, 0.65, 0.6285, 0.0, 0.0, 0.0, 0.0, 0.0, 0.0, 0.0, 0.0, 0.75, 0.7375, 0.75, 0.7375, 0.725, 0.7375, 0.725, 0.7375, 0.375, 0.3688, 0.3625, 0.3688, 0.0, 0.0, 0.0, 0.0, 0.3053, 0.2944, 0.2956, 0.2851, 0.4776, 0.4608, 0.4625, 0.4462, 0.4776, 0.4608, 0.2956, 0.2851, 0.75, 0.7375, 0.725, 0.7375, 0.3625, 0.3688, 0.375, 0.3688, 0.725, 0.7375, 0.7, 0.7375, 0.35, 0.3688, 0.3625, 0.3688, 0.0, 0.0, 0.35, 0.3688, 0.0, 0.0, 0.65, 0.75, 0.725, 0.7375, 0.75, 0.7375, 0.0, 0.0, 0.0, 0.0, 0.7, 0.7375, 0.725, 0.7375, 0.0, 0.0, 0.0, 0.0, 0.7, 0.7375, 0.0, 0.0, 0.65, 0.75, 0.0, 0.0, 0.0, 0.0, 0.0, 0.0, 0.65, 0.75, 0.625, 0.7625, 0.0, 0.0, 0.0, 0.0, 0.625, 0.7625, 0.0, 0.0, 0.0, 0.0, 0.625, 0.7437, 0.0, 0.0, 0.0, 0.0, 0.625, 0.7437, 0.625, 0.7375, 0.6367, 0.7375, 0.0, 0.0, 0.0, 0.0, 0.04434, 0.04276, 0.06937, 0.06693, 0.0, 0.0, 0.0, 0.0, 0.2339, 0.2249, 0.3053, 0.2944, 0.0, 0.0, 0.6367, 0.7375, 0.0, 0.0, 0.0, 0.0, 0.65, 0.6812, 0.65, 0.6733, 0.65, 0.6812, 0.0, 0.0, 0.06937, 0.06693, 0.0, 0.0, 0.04434, 0.04276, 0.0, 0.0, 0.0, 0.0, 0.0, 0.0, 0.0, 0.0, 0.6367, 0.7375, 0.625, 0.7375, 0.0, 0.0, 0.0, 0.0, 0.3053, 0.2944, 0.0, 0.0, 0.3053, 0.2944, 0.4776, 0.4608, 0.0, 0.0, 0.0, 0.0, 0.4776, 0.4608, 0.0, 0.0, 0.4776, 0.4608, 0.65, 0.6285, 0.0, 0.0, 0.65, 0.6733, 0.06937, 0.06693, 0.0, 0.0, 0.65, 0.6285, 0.0, 0.0, 0.06937, 0.06693, 0.04434, 0.04276, 0.0, 0.0, 0.0, 0.0, 0.0, 0.0, 0.0, 0.0, 0.04434, 0.04276, 0.2956, 0.2851, 0.0, 0.0, 0.0, 0.0, 0.3053, 0.2944, 0.06937, 0.06693, 0.65, 0.6733, 0.65, 0.6812, 0.0, 0.0, 0.0, 0.0, 0.0, 0.0, 0.0, 0.0, 0.0, 0.0, 0.0, 0.0, 0.2339, 0.2249, 0.3053, 0.2944, 0.0, 0.0, 0.0, 0.0, 0.625, 0.7437, 0.625, 0.7375, 0.6367, 0.7375, 0.3053, 0.2944, 0.2339, 0.2249, 0.2339, 0.2249, 0.3053, 0.2944, 0.625, 0.7375, 0.0, 0.0, 0.0, 0.0, 0.6367, 0.7375, 0.4776, 0.4608, 0.3053, 0.2944, 0.3053, 0.2944, 0.4776, 0.4608, 0.0, 0.0, 0.6367, 0.7375, 0.6367, 0.7375, 0.0, 0.0, 0.0, 0.0, 0.0, 0.0, 0.0, 0.0, 0.0, 0.0, 0.65, 0.6733, 0.65, 0.6285, 0.65, 0.6285, 0.65, 0.6733, 0.65, 0.6285, 0.4776, 0.4608, 0.4776, 0.4608, 0.65, 0.6285, 0.6367, 0.7375, 0.65, 0.6812, 0.65, 0.6812, 0.6367, 0.7375, 0.3625, 0.3688, 0.0, 0.0, 0.0, 0.0, 0.35, 0.3688, 0.0, 0.0, 0.0, 0.0, 0.0, 0.0, 0.0, 0.0, 0.0, 0.0, 0.0, 0.0, 0.0, 0.0, 0.0, 0.0, 0.725, 0.7375, 0.7, 0.7375, 0.7, 0.7375, 0.725, 0.7375, 0.0, 0.0, 0.0, 0.0, 0.65, 0.75, 0.625, 0.7625, 0.7, 0.7375, 0.35, 0.3688, 0.0, 0.0, 0.0, 0.0, 0.65, 0.6812, 0.6367, 0.7375, 0.0, 0.0, 0.04434, 0.04276, 0.0, 0.0, 0.0, 0.0, 0.2956, 0.2851, 0.4625, 0.4462, 0.4776, 0.4608, 0.65, 0.6285, 0.0, 0.0, 0.625, 0.7625, 0.0, 0.0, 0.0, 0.0, 0.0, 0.0, 0.0, 0.0, 0.0, 0.0, 0.625, 0.7437, 0.04434, 0.04276, 0.2956, 0.2851, 0.4625, 0.4462, 0.06937, 0.06693, 0.0, 0.0, 0.625, 0.7625, 0.625, 0.7625, 0.0, 0.0, 0.0, 0.0, 0.625, 0.7375, 0.625, 0.7375, 0.0, 0.0, 0.625, 0.7437, 0.0, 0.0, 0.0, 0.0, 0.625, 0.7437, 0.625, 0.7375, 0.625, 0.7437, 0.625, 0.7437, 0.625, 0.7375, 0.0, 0.0, 0.0, 0.0, 0.0, 0.0, 0.0, 0.0, 0.625, 0.7625, 0.65, 0.75, 0.65, 0.75, 0.625, 0.7625, 0.65, 0.75, 0.0, 0.0, 0.0, 0.0, 0.65, 0.75, 0.0, 0.0, 0.0, 0.0, 0.0, 0.0, 0.0, 0.0, 0.0, 0.0, 0.0, 0.0, 0.0, 0.0, 0.0, 0.0, 0.0, 0.0, 0.0, 0.0, 0.0, 0.0, 0.0, 0.0, 0.0, 0.0, 0.0, 0.0, 0.0, 0.0, 0.0, 0.0, 0.0, 0.0, 0.04434, 0.04276, 0.06937, 0.06693, 0.0, 0.0, 0.0, 0.0, 0.0, 0.0, 0.0, 0.0, 0.04434, 0.04276, 0.65, 0.6812, 0.65, 0.6733, 0.65, 0.6733, 0.65, 0.6812, 0.4625, 0.4462, 0.65, 0.6285, 0.65, 0.6733, 0.06937, 0.06693, 0.0, 0.0, 0.0, 0.0, 0.0, 0.0, 0.0, 0.0, 0.75, 0.7375, 0.725, 0.7375, 0.725, 0.7375, 0.75, 0.7375, 0.375, 0.3688, 0.0, 0.0, 0.0, 0.0, 0.3625, 0.3688, 0.3053, 0.2944, 0.4776, 0.4608, 0.2956, 0.2851, 0.4625, 0.4462, 0.2956, 0.2851, 0.4776, 0.4608, 0.75, 0.7375, 0.375, 0.3688, 0.3625, 0.3688, 0.725, 0.7375, 0.725, 0.7375, 0.3625, 0.3688, 0.35, 0.3688, 0.7, 0.7375, 0.0, 0.0, 0.65, 0.75, 0.0, 0.0, 0.35, 0.3688, 0.725, 0.7375, 0.0, 0.0, 0.0, 0.0, 0.75, 0.7375, 0.7, 0.7375, 0.0, 0.0, 0.0, 0.0, 0.725, 0.7375, 0.7, 0.7375, 0.0, 0.0, 0.65, 0.75, 0.0, 0.0, 0.0, 0.0, 0.625, 0.7625, 0.65, 0.75, 0.0, 0.0, 0.0, 0.0, 0.0, 0.0, 0.625, 0.7625, 0.0, 0.0, 0.0, 0.0, 0.0, 0.0, 0.0, 0.0, 0.625, 0.7437, 0.625, 0.7437, 0.0, 0.0, 0.6367, 0.7375, 0.625, 0.7375, 0.0, 0.0, 0.0, 0.0, 0.06937, 0.06693, 0.04434, 0.04276, 0.0, 0.0, 0.0, 0.0, 0.3053, 0.2944, 0.2339, 0.2249, 0.6367, 0.7375, 0.65, 0.6812, 0.0, 0.0, 0.0, 0.0, 0.65, 0.6733, 0.06937, 0.06693, 0.0, 0.0, 0.65, 0.6812, 0.0, 0.0, 0.0, 0.0, 0.0, 0.0, 0.04434, 0.04276, 0.0, 0.0, 0.625, 0.7375, 0.6367, 0.7375, 0.0, 0.0, 0.0, 0.0, 0.0, 0.0, 0.3053, 0.2944, 0.0, 0.0, 0.3053, 0.2944, 0.0, 0.0, 0.4776, 0.4608, 0.0, 0.0, 0.0, 0.0, 0.4776, 0.4608, 0.4776, 0.4608, 0.0, 0.0, 0.65, 0.6285, 0.65, 0.6733, 0.65, 0.6285, 0.0, 0.0, 0.06937, 0.06693, 0.0, 0.0, 0.0, 0.0, 0.04434, 0.04276, 0.06937, 0.06693, 0.0, 0.0, 0.04434, 0.04276, 0.0, 0.0, 0.0, 0.0])
me_cube_006.materials.append(mat_wood_004)
me_cube_006.materials.append(mat_wood_002)
me_cube_006.update()
me_cube_007 = bpy.data.meshes.new('Cube.007')
me_cube_007.from_pydata([(0.0, -0.8469, -0.25), (0.8, -0.8469, -0.25), (0.9061, -0.9, -0.25), (0.0, -0.05258, -0.25), (0.0, 0.0, -0.25), (0.0, -0.9, -0.25), (0.8, -0.953, -0.25), (0.6939, 0.0, -0.25), (0.778, 0.0, -0.25), (0.0, -0.02652, -0.25), (0.6939, -0.05258, -0.25), (0.6939, -0.8469, -0.25), (0.6939, -0.9, -0.25), (0.8, -0.05258, -0.25), (0.8, -0.02652, -0.25), (0.6939, -0.02652, -0.25), (0.853, -0.0375, -0.25), (0.8531, -0.889, -0.25), (0.8001, -0.9, -0.25), (0.7781, -0.9265, -0.25), (0.0, -0.7278, -0.25), (0.6939, -0.7278, -0.25), (0.8, -0.7278, -0.25), (0.3469, 0.0, -0.25), (0.3469, -0.9, -0.25), (0.3469, -0.8469, -0.25), (0.3469, -0.05258, -0.25), (0.3469, -0.02652, -0.25), (0.3469, -0.7278, -0.25), (-3.51e-09, -0.8469, -0.7287), (0.8, -0.8469, -0.7287), (0.9061, -0.9, -0.7287), (-3.51e-09, -0.05258, -0.7287), (-3.51e-09, -2.309e-09, -0.7287), (-3.51e-09, -0.9, -0.7287), (0.8, -0.953, -0.7287), (0.6939, -2.309e-09, -0.7287), (0.778, -2.309e-09, -0.7287), (-3.51e-09, -0.02652, -0.7287), (0.6939, -0.9, -0.7287), (0.8, -0.05258, -0.7287), (0.8, -0.02652, -0.7287), (0.853, -0.0375, -0.7287), (0.8531, -0.889, -0.7287), (0.8001, -0.9, -0.7287), (0.7781, -0.9265, -0.7287), (-3.51e-09, -0.7278, -0.7287), (0.8, -0.7278, -0.7287), (0.3469, -2.309e-09, -0.7287), (0.3469, -0.9, -0.7287), (0.6939, -0.05258, -0.7278), (0.6939, -0.8469, -0.7278), (0.6939, -0.02652, -0.7278), (0.6939, -0.7278, -0.7278), (0.3469, -0.8469, -0.7278), (0.3469, -0.05258, -0.7278), (0.3469, -0.02652, -0.7278), (0.3469, -0.7278, -0.7278)], [], [(18, 12, 19), (14, 8, 7, 15), (13, 14, 15, 10), (22, 13, 10, 21), (38, 56, 55, 32), (57, 53, 51, 54), (1, 11, 12, 18), (55, 50, 53, 57), (18, 44, 43, 17), (25, 24, 12, 11), (28, 25, 11, 21), (26, 27, 9, 3), (23, 27, 15, 7), (26, 28, 21, 10), (1, 22, 21, 11), (3, 20, 28, 26), (4, 9, 27, 23), (10, 15, 27, 26), (20, 0, 25, 28), (0, 5, 24, 25), (42, 40, 41), (31, 43, 30), (43, 44, 30), (45, 35, 39), (39, 44, 45), (24, 5, 34, 49), (29, 46, 57, 54), (38, 33, 48, 56), (8, 14, 41, 37), (2, 31, 30, 1), (12, 39, 35, 6), (29, 54, 49, 34), (12, 6, 19), (46, 32, 55, 57), (12, 24, 49, 39), (50, 55, 56, 52), (13, 22, 47, 40), (22, 1, 30, 47), (6, 35, 45, 19), (13, 40, 42, 16), (14, 13, 16), (19, 45, 44, 18), (17, 43, 31, 2), (16, 42, 41, 14), (18, 17, 1), (2, 1, 17), (48, 36, 52, 56), (47, 30, 51, 53), (36, 37, 41, 52), (41, 40, 50, 52), (40, 47, 53, 50), (39, 49, 54, 51), (30, 44, 39, 51)])
me_cube_007.polygons.foreach_set('material_index', [1, 1, 1, 1, 1, 1, 1, 1, 0, 1, 1, 1, 1, 1, 1, 1, 1, 1, 1, 1, 1, 1, 1, 1, 1, 1, 1, 1, 1, 0, 0, 1, 0, 1, 1, 0, 1, 1, 0, 0, 1, 0, 0, 0, 0, 0, 1, 1, 1, 1, 1, 1, 1])
_uv = me_cube_007.uv_layers.new(name='UVMap')
_uv.uv.foreach_set('vector', [0.0, 0.0, 0.0, 0.0, 0.0, 0.0, 0.0, 0.0, 0.0, 0.0, 0.0, 0.0, 0.0, 0.0, 0.65, 0.6285, 0.0, 0.0, 0.0, 0.0, 0.0, 0.0, 0.65, 0.6733, 0.65, 0.6285, 0.0, 0.0, 0.0, 0.0, 0.0, 0.0, 0.0, 0.0, 0.0, 0.0, 0.0, 0.0, 0.0, 0.0, 0.0, 0.0, 0.0, 0.0, 0.0, 0.0, 0.65, 0.6812, 0.0, 0.0, 0.0, 0.0, 0.0, 0.0, 0.0, 0.0, 0.0, 0.0, 0.0, 0.0, 0.0, 0.0, 0.0, 0.0, 0.0, 0.0, 0.0, 0.0, 0.0, 0.0, 0.0, 0.0, 0.375, 0.3688, 0.0, 0.0, 0.0, 0.0, 0.0, 0.0, 0.0, 0.0, 0.0, 0.0, 0.0, 0.0, 0.0, 0.0, 0.0, 0.0, 0.0, 0.0, 0.0, 0.0, 0.0, 0.0, 0.0, 0.0, 0.0, 0.0, 0.0, 0.0, 0.0, 0.0, 0.0, 0.0, 0.0, 0.0, 0.0, 0.0, 0.65, 0.6812, 0.65, 0.6733, 0.0, 0.0, 0.0, 0.0, 0.0, 0.0, 0.0, 0.0, 0.0, 0.0, 0.0, 0.0, 0.0, 0.0, 0.0, 0.0, 0.0, 0.0, 0.0, 0.0, 0.0, 0.0, 0.0, 0.0, 0.0, 0.0, 0.0, 0.0, 0.0, 0.0, 0.0, 0.0, 0.0, 0.0, 0.0, 0.0, 0.0, 0.0, 0.75, 0.7375, 0.375, 0.3688, 0.0, 0.0, 0.4776, 0.4608, 0.65, 0.6285, 0.0, 0.0, 0.6367, 0.7375, 0.0, 0.0, 0.65, 0.6812, 0.0, 0.0, 0.0, 0.0, 0.65, 0.6812, 0.0, 0.0, 0.0, 0.0, 0.0, 0.0, 0.0, 0.0, 0.0, 0.0, 0.0, 0.0, 0.375, 0.3688, 0.75, 0.7375, 0.75, 0.7375, 0.375, 0.3688, 0.0, 0.0, 0.0, 0.0, 0.0, 0.0, 0.0, 0.0, 0.0, 0.0, 0.0, 0.0, 0.0, 0.0, 0.0, 0.0, 0.0, 0.0, 0.0, 0.0, 0.0, 0.0, 0.0, 0.0, 0.0, 0.0, 0.0, 0.0, 0.0, 0.0, 0.0, 0.0, 0.0, 0.0, 0.0, 0.0, 0.0, 0.0, 0.0, 0.0, 0.0, 0.0, 0.0, 0.0, 0.375, 0.3688, 0.75, 0.7375, 0.0, 0.0, 0.0, 0.0, 0.0, 0.0, 0.0, 0.0, 0.0, 0.0, 0.0, 0.0, 0.0, 0.0, 0.0, 0.0, 0.375, 0.3688, 0.375, 0.3688, 0.0, 0.0, 0.0, 0.0, 0.0, 0.0, 0.0, 0.0, 0.0, 0.0, 0.65, 0.6285, 0.65, 0.6733, 0.65, 0.6733, 0.65, 0.6285, 0.65, 0.6733, 0.65, 0.6812, 0.65, 0.6812, 0.65, 0.6733, 0.0, 0.0, 0.0, 0.0, 0.0, 0.0, 0.0, 0.0, 0.0, 0.0, 0.0, 0.0, 0.0, 0.0, 0.0, 0.0, 0.0, 0.0, 0.0, 0.0, 0.0, 0.0, 0.0, 0.0, 0.0, 0.0, 0.0, 0.0, 0.0, 0.0, 0.0, 0.0, 0.0, 0.0, 0.0, 0.0, 0.0, 0.0, 0.0, 0.0, 0.0, 0.0, 0.0, 0.0, 0.0, 0.0, 0.0, 0.0, 0.0, 0.0, 0.65, 0.6812, 0.0, 0.0, 0.65, 0.6812, 0.0, 0.0, 0.0, 0.0, 0.0, 0.0, 0.0, 0.0, 0.0, 0.0, 0.65, 0.6733, 0.65, 0.6812, 0.0, 0.0, 0.0, 0.0, 0.0, 0.0, 0.0, 0.0, 0.0, 0.0, 0.0, 0.0, 0.0, 0.0, 0.65, 0.6285, 0.0, 0.0, 0.0, 0.0, 0.65, 0.6285, 0.65, 0.6733, 0.0, 0.0, 0.0, 0.0, 0.0, 0.0, 0.375, 0.3688, 0.0, 0.0, 0.0, 0.0, 0.65, 0.6812, 0.0, 0.0, 0.0, 0.0, 0.0, 0.0])
me_cube_007.materials.append(mat_wood_001)
me_cube_007.materials.append(mat_wood_003)
me_cube_007.update()
me_cube_008 = bpy.data.meshes.new('Cube.008')
me_cube_008.from_pydata([(0.0, -0.05, 1.694), (0.8, -0.05, 1.694), (0.9061, -0.05, 1.8), (0.0, -0.05, 0.1052), (0.0, -0.05, 2.186e-09), (0.0, -0.05, 1.8), (0.8, -0.05, 1.906), (0.6939, -0.05, 2.186e-09), (0.778, -0.05, 2.186e-09), (0.0, -0.05, 0.05303), (0.6939, -0.05, 0.1052), (0.6939, -0.05, 1.694), (0.6939, -0.05, 1.8), (0.8, -0.05, 0.1052), (0.8, -0.05, 0.05303), (0.6939, -0.05, 0.05303), (0.853, -0.05, 0.075), (0.8531, -0.05, 1.778), (0.8001, -0.05, 1.8), (0.7781, -0.05, 1.853), (0.0, -0.05, 1.456), (0.6939, -0.05, 1.456), (0.8, -0.05, 1.456), (0.3469, -0.05, 2.186e-09), (0.3469, -0.05, 1.8), (0.3469, -0.05, 1.694), (0.3469, -0.05, 0.1052), (0.3469, -0.05, 0.05303), (0.3469, -0.05, 1.456), (0.0, -0.1457, 1.694), (0.8, -0.1457, 1.694), (0.9061, -0.1457, 1.8), (0.0, -0.1457, 0.1052), (0.0, -0.1457, 6.371e-09), (0.0, -0.1457, 1.8), (0.8, -0.1457, 1.906), (0.6939, -0.1457, 6.371e-09), (0.778, -0.1457, 6.371e-09), (0.0, -0.1457, 0.05303), (0.6939, -0.1457, 1.8), (0.8, -0.1457, 0.1052), (0.8, -0.1457, 0.05303), (0.853, -0.1457, 0.075), (0.8531, -0.1457, 1.778), (0.8001, -0.1457, 1.8), (0.7781, -0.1457, 1.853), (0.0, -0.1457, 1.456), (0.8, -0.1457, 1.456), (0.3469, -0.1457, 6.371e-09), (0.3469, -0.1457, 1.8), (0.6939, -0.1456, 0.1052), (0.6939, -0.1456, 1.694), (0.6939, -0.1456, 0.05303), (0.6939, -0.1456, 1.456), (0.3469, -0.1456, 1.694), (0.3469, -0.1456, 0.1052), (0.3469, -0.1456, 0.05303), (0.3469, -0.1456, 1.456), (-0.8, -0.05, 1.694), (-0.9061, -0.05, 1.8), (-0.8, -0.05, 1.906), (-0.6939, -0.05, 2.186e-09), (-0.778, -0.05, 2.186e-09), (-0.6939, -0.05, 0.1052), (-0.6939, -0.05, 1.694), (-0.6939, -0.05, 1.8), (-0.8, -0.05, 0.1052), (-0.8, -0.05, 0.05303), (-0.6939, -0.05, 0.05303), (-0.853, -0.05, 0.075), (-0.8531, -0.05, 1.778), (-0.8001, -0.05, 1.8), (-0.7781, -0.05, 1.853), (-0.6939, -0.05, 1.456), (-0.8, -0.05, 1.456), (-0.3469, -0.05, 2.186e-09), (-0.3469, -0.05, 1.8), (-0.3469, -0.05, 1.694), (-0.3469, -0.05, 0.1052), (-0.3469, -0.05, 0.05303), (-0.3469, -0.05, 1.456), (-0.8, -0.1457, 1.694), (-0.9061, -0.1457, 1.8), (-0.8, -0.1457, 1.906), (-0.6939, -0.1457, 6.371e-09), (-0.778, -0.1457, 6.371e-09), (-0.6939, -0.1457, 1.8), (-0.8, -0.1457, 0.1052), (-0.8, -0.1457, 0.05303), (-0.853, -0.1457, 0.075), (-0.8531, -0.1457, 1.778), (-0.8001, -0.1457, 1.8), (-0.7781, -0.1457, 1.853), (-0.8, -0.1457, 1.456), (-0.3469, -0.1457, 6.371e-09), (-0.3469, -0.1457, 1.8), (-0.6939, -0.1456, 0.1052), (-0.6939, -0.1456, 1.694), (-0.6939, -0.1456, 0.05303), (-0.6939, -0.1456, 1.456), (-0.3469, -0.1456, 1.694), (-0.3469, -0.1456, 0.1052), (-0.3469, -0.1456, 0.05303), (-0.3469, -0.1456, 1.456), (0.0, -0.05, -1.694), (0.8, -0.05, -1.694), (0.9061, -0.05, -1.8), (0.0, -0.05, -0.1052), (0.0, -0.05, -1.8), (0.8, -0.05, -1.906), (0.0, -0.05, -0.05303), (0.6939, -0.05, -0.1052), (0.6939, -0.05, -1.694), (0.6939, -0.05, -1.8), (0.8, -0.05, -0.1052), (0.8, -0.05, -0.05303), (0.6939, -0.05, -0.05303), (0.853, -0.05, -0.075), (0.8531, -0.05, -1.778), (0.8001, -0.05, -1.8), (0.7781, -0.05, -1.853), (0.0, -0.05, -1.456), (0.6939, -0.05, -1.456), (0.8, -0.05, -1.456), (0.3469, -0.05, -1.8), (0.3469, -0.05, -1.694), (0.3469, -0.05, -0.1052), (0.3469, -0.05, -0.05303), (0.3469, -0.05, -1.456), (0.0, -0.1457, -1.694), (0.8, -0.1457, -1.694), (0.9061, -0.1457, -1.8), (0.0, -0.1457, -0.1052), (0.0, -0.1457, -1.8), (0.8, -0.1457, -1.906), (0.0, -0.1457, -0.05303), (0.6939, -0.1457, -1.8), (0.8, -0.1457, -0.1052), (0.8, -0.1457, -0.05303), (0.853, -0.1457, -0.075), (0.8531, -0.1457, -1.778), (0.8001, -0.1457, -1.8), (0.7781, -0.1457, -1.853), (0.0, -0.1457, -1.456), (0.8, -0.1457, -1.456), (0.3469, -0.1457, -1.8), (0.6939, -0.1456, -0.1052), (0.6939, -0.1456, -1.694), (0.6939, -0.1456, -0.05303), (0.6939, -0.1456, -1.456), (0.3469, -0.1456, -1.694), (0.3469, -0.1456, -0.1052), (0.3469, -0.1456, -0.05303), (0.3469, -0.1456, -1.456), (-0.8, -0.05, -1.694), (-0.9061, -0.05, -1.8), (-0.8, -0.05, -1.906), (-0.6939, -0.05, -0.1052), (-0.6939, -0.05, -1.694), (-0.6939, -0.05, -1.8), (-0.8, -0.05, -0.1052), (-0.8, -0.05, -0.05303), (-0.6939, -0.05, -0.05303), (-0.853, -0.05, -0.075), (-0.8531, -0.05, -1.778), (-0.8001, -0.05, -1.8), (-0.7781, -0.05, -1.853), (-0.6939, -0.05, -1.456), (-0.8, -0.05, -1.456), (-0.3469, -0.05, -1.8), (-0.3469, -0.05, -1.694), (-0.3469, -0.05, -0.1052), (-0.3469, -0.05, -0.05303), (-0.3469, -0.05, -1.456), (-0.8, -0.1457, -1.694), (-0.9061, -0.1457, -1.8), (-0.8, -0.1457, -1.906), (-0.6939, -0.1457, -1.8), (-0.8, -0.1457, -0.1052), (-0.8, -0.1457, -0.05303), (-0.853, -0.1457, -0.075), (-0.8531, -0.1457, -1.778), (-0.8001, -0.1457, -1.8), (-0.7781, -0.1457, -1.853), (-0.8, -0.1457, -1.456), (-0.3469, -0.1457, -1.8), (-0.6939, -0.1456, -0.1052), (-0.6939, -0.1456, -1.694), (-0.6939, -0.1456, -0.05303), (-0.6939, -0.1456, -1.456), (-0.3469, -0.1456, -1.694), (-0.3469, -0.1456, -0.1052), (-0.3469, -0.1456, -0.05303), (-0.3469, -0.1456, -1.456)], [], [(18, 12, 19), (14, 8, 7, 15), (13, 14, 15, 10), (22, 13, 10, 21), (38, 56, 55, 32), (57, 53, 51, 54), (1, 11, 12, 18), (55, 50, 53, 57), (18, 44, 43, 17), (25, 24, 12, 11), (28, 25, 11, 21), (26, 27, 9, 3), (23, 27, 15, 7), (26, 28, 21, 10), (1, 22, 21, 11), (3, 20, 28, 26), (4, 9, 27, 23), (10, 15, 27, 26), (20, 0, 25, 28), (0, 5, 24, 25), (42, 40, 41), (31, 43, 30), (43, 44, 30), (45, 35, 39), (39, 44, 45), (24, 5, 34, 49), (29, 46, 57, 54), (38, 33, 48, 56), (8, 14, 41, 37), (2, 31, 30, 1), (12, 39, 35, 6), (29, 54, 49, 34), (12, 6, 19), (46, 32, 55, 57), (12, 24, 49, 39), (50, 55, 56, 52), (13, 22, 47, 40), (22, 1, 30, 47), (6, 35, 45, 19), (13, 40, 42, 16), (14, 13, 16), (19, 45, 44, 18), (17, 43, 31, 2), (16, 42, 41, 14), (18, 17, 1), (2, 1, 17), (48, 36, 52, 56), (47, 30, 51, 53), (36, 37, 41, 52), (41, 40, 50, 52), (40, 47, 53, 50), (39, 49, 54, 51), (30, 44, 39, 51), (71, 72, 65), (67, 68, 61, 62), (66, 63, 68, 67), (74, 73, 63, 66), (38, 32, 101, 102), (103, 100, 97, 99), (58, 71, 65, 64), (101, 103, 99, 96), (71, 70, 90, 91), (77, 64, 65, 76), (80, 73, 64, 77), (78, 3, 9, 79), (75, 61, 68, 79), (78, 63, 73, 80), (58, 64, 73, 74), (3, 78, 80, 20), (4, 75, 79, 9), (63, 78, 79, 68), (20, 80, 77, 0), (0, 77, 76, 5), (89, 88, 87), (82, 81, 90), (90, 81, 91), (92, 86, 83), (86, 92, 91), (76, 95, 34, 5), (29, 100, 103, 46), (38, 102, 94, 33), (62, 85, 88, 67), (59, 58, 81, 82), (65, 60, 83, 86), (29, 34, 95, 100), (65, 72, 60), (46, 103, 101, 32), (65, 86, 95, 76), (96, 98, 102, 101), (66, 87, 93, 74), (74, 93, 81, 58), (60, 72, 92, 83), (66, 69, 89, 87), (67, 69, 66), (72, 71, 91, 92), (70, 59, 82, 90), (69, 67, 88, 89), (71, 58, 70), (59, 70, 58), (94, 102, 98, 84), (93, 99, 97, 81), (84, 98, 88, 85), (88, 98, 96, 87), (87, 96, 99, 93), (86, 97, 100, 95), (81, 97, 86, 91), (119, 120, 113), (115, 116, 7, 8), (114, 111, 116, 115), (123, 122, 111, 114), (135, 132, 151, 152), (153, 150, 147, 149), (105, 119, 113, 112), (151, 153, 149, 146), (119, 118, 140, 141), (125, 112, 113, 124), (128, 122, 112, 125), (126, 107, 110, 127), (23, 7, 116, 127), (126, 111, 122, 128), (105, 112, 122, 123), (107, 126, 128, 121), (4, 23, 127, 110), (111, 126, 127, 116), (121, 128, 125, 104), (104, 125, 124, 108), (139, 138, 137), (131, 130, 140), (140, 130, 141), (142, 136, 134), (136, 142, 141), (124, 145, 133, 108), (129, 150, 153, 143), (135, 152, 48, 33), (8, 37, 138, 115), (106, 105, 130, 131), (113, 109, 134, 136), (129, 133, 145, 150), (113, 120, 109), (143, 153, 151, 132), (113, 136, 145, 124), (146, 148, 152, 151), (114, 137, 144, 123), (123, 144, 130, 105), (109, 120, 142, 134), (114, 117, 139, 137), (115, 117, 114), (120, 119, 141, 142), (118, 106, 131, 140), (117, 115, 138, 139), (119, 105, 118), (106, 118, 105), (48, 152, 148, 36), (144, 149, 147, 130), (36, 148, 138, 37), (138, 148, 146, 137), (137, 146, 149, 144), (136, 147, 150, 145), (130, 147, 136, 141), (165, 159, 166), (161, 62, 61, 162), (160, 161, 162, 157), (168, 160, 157, 167), (135, 192, 191, 132), (193, 189, 187, 190), (154, 158, 159, 165), (191, 186, 189, 193), (165, 182, 181, 164), (170, 169, 159, 158), (173, 170, 158, 167), (171, 172, 110, 107), (75, 172, 162, 61), (171, 173, 167, 157), (154, 168, 167, 158), (107, 121, 173, 171), (4, 110, 172, 75), (157, 162, 172, 171), (121, 104, 170, 173), (104, 108, 169, 170), (180, 178, 179), (175, 181, 174), (181, 182, 174), (183, 176, 177), (177, 182, 183), (169, 108, 133, 185), (129, 143, 193, 190), (135, 33, 94, 192), (62, 161, 179, 85), (155, 175, 174, 154), (159, 177, 176, 156), (129, 190, 185, 133), (159, 156, 166), (143, 132, 191, 193), (159, 169, 185, 177), (186, 191, 192, 188), (160, 168, 184, 178), (168, 154, 174, 184), (156, 176, 183, 166), (160, 178, 180, 163), (161, 160, 163), (166, 183, 182, 165), (164, 181, 175, 155), (163, 180, 179, 161), (165, 164, 154), (155, 154, 164), (94, 84, 188, 192), (184, 174, 187, 189), (84, 85, 179, 188), (179, 178, 186, 188), (178, 184, 189, 186), (177, 185, 190, 187), (174, 182, 177, 187)])
me_cube_008.polygons.foreach_set('material_index', [1, 1, 1, 1, 1, 1, 1, 1, 0, 1, 1, 1, 1, 1, 1, 1, 1, 1, 1, 1, 1, 1, 1, 1, 1, 1, 1, 1, 1, 0, 0, 1, 0, 1, 1, 0, 1, 1, 0, 0, 1, 0, 0, 0, 0, 0, 1, 1, 1, 1, 1, 1, 1, 1, 1, 1, 1, 1, 1, 1, 1, 0, 1, 1, 1, 1, 1, 1, 1, 1, 1, 1, 1, 1, 1, 1, 1, 1, 1, 1, 1, 1, 0, 0, 1, 0, 1, 1, 0, 1, 1, 0, 0, 1, 0, 0, 0, 0, 0, 1, 1, 1, 1, 1, 1, 1, 1, 1, 1, 1, 1, 1, 1, 1, 0, 1, 1, 1, 1, 1, 1, 1, 1, 1, 1, 1, 1, 1, 1, 1, 1, 1, 1, 1, 1, 0, 0, 1, 0, 1, 1, 0, 1, 1, 0, 0, 1, 0, 0, 0, 0, 0, 1, 1, 1, 1, 1, 1, 1, 1, 1, 1, 1, 1, 1, 1, 1, 0, 1, 1, 1, 1, 1, 1, 1, 1, 1, 1, 1, 1, 1, 1, 1, 1, 1, 1, 1, 1, 0, 0, 1, 0, 1, 1, 0, 1, 1, 0, 0, 1, 0, 0, 0, 0, 0, 1, 1, 1, 1, 1, 1, 1])
_uv = me_cube_008.uv_layers.new(name='UVMap')
_uv.uv.foreach_set('vector', [0.0, 0.0, 0.0, 0.0, 0.0, 0.0, 0.0, 0.0, 0.0, 0.0, 0.0, 0.0, 0.0, 0.0, 0.65, 0.6285, 0.0, 0.0, 0.0, 0.0, 0.0, 0.0, 0.65, 0.6733, 0.65, 0.6285, 0.0, 0.0, 0.0, 0.0, 0.0, 0.0, 0.0, 0.0, 0.0, 0.0, 0.0, 0.0, 0.0, 0.0, 0.0, 0.0, 0.0, 0.0, 0.0, 0.0, 0.65, 0.6812, 0.0, 0.0, 0.0, 0.0, 0.0, 0.0, 0.0, 0.0, 0.0, 0.0, 0.0, 0.0, 0.0, 0.0, 0.0, 0.0, 0.0, 0.0, 0.0, 0.0, 0.0, 0.0, 0.0, 0.0, 0.375, 0.3688, 0.0, 0.0, 0.0, 0.0, 0.0, 0.0, 0.0, 0.0, 0.0, 0.0, 0.0, 0.0, 0.0, 0.0, 0.0, 0.0, 0.0, 0.0, 0.0, 0.0, 0.0, 0.0, 0.0, 0.0, 0.0, 0.0, 0.0, 0.0, 0.0, 0.0, 0.0, 0.0, 0.0, 0.0, 0.0, 0.0, 0.65, 0.6812, 0.65, 0.6733, 0.0, 0.0, 0.0, 0.0, 0.0, 0.0, 0.0, 0.0, 0.0, 0.0, 0.0, 0.0, 0.0, 0.0, 0.0, 0.0, 0.0, 0.0, 0.0, 0.0, 0.0, 0.0, 0.0, 0.0, 0.0, 0.0, 0.0, 0.0, 0.0, 0.0, 0.0, 0.0, 0.0, 0.0, 0.0, 0.0, 0.0, 0.0, 0.75, 0.7375, 0.375, 0.3688, 0.0, 0.0, 0.4776, 0.4608, 0.65, 0.6285, 0.0, 0.0, 0.6367, 0.7375, 0.0, 0.0, 0.65, 0.6812, 0.0, 0.0, 0.0, 0.0, 0.65, 0.6812, 0.0, 0.0, 0.0, 0.0, 0.0, 0.0, 0.0, 0.0, 0.0, 0.0, 0.0, 0.0, 0.375, 0.3688, 0.75, 0.7375, 0.75, 0.7375, 0.375, 0.3688, 0.0, 0.0, 0.0, 0.0, 0.0, 0.0, 0.0, 0.0, 0.0, 0.0, 0.0, 0.0, 0.0, 0.0, 0.0, 0.0, 0.0, 0.0, 0.0, 0.0, 0.0, 0.0, 0.0, 0.0, 0.0, 0.0, 0.0, 0.0, 0.0, 0.0, 0.0, 0.0, 0.0, 0.0, 0.0, 0.0, 0.0, 0.0, 0.0, 0.0, 0.0, 0.0, 0.0, 0.0, 0.375, 0.3688, 0.75, 0.7375, 0.0, 0.0, 0.0, 0.0, 0.0, 0.0, 0.0, 0.0, 0.0, 0.0, 0.0, 0.0, 0.0, 0.0, 0.0, 0.0, 0.375, 0.3688, 0.375, 0.3688, 0.0, 0.0, 0.0, 0.0, 0.0, 0.0, 0.0, 0.0, 0.0, 0.0, 0.65, 0.6285, 0.65, 0.6733, 0.65, 0.6733, 0.65, 0.6285, 0.65, 0.6733, 0.65, 0.6812, 0.65, 0.6812, 0.65, 0.6733, 0.0, 0.0, 0.0, 0.0, 0.0, 0.0, 0.0, 0.0, 0.0, 0.0, 0.0, 0.0, 0.0, 0.0, 0.0, 0.0, 0.0, 0.0, 0.0, 0.0, 0.0, 0.0, 0.0, 0.0, 0.0, 0.0, 0.0, 0.0, 0.0, 0.0, 0.0, 0.0, 0.0, 0.0, 0.0, 0.0, 0.0, 0.0, 0.0, 0.0, 0.0, 0.0, 0.0, 0.0, 0.0, 0.0, 0.0, 0.0, 0.0, 0.0, 0.65, 0.6812, 0.0, 0.0, 0.65, 0.6812, 0.0, 0.0, 0.0, 0.0, 0.0, 0.0, 0.0, 0.0, 0.0, 0.0, 0.65, 0.6733, 0.65, 0.6812, 0.0, 0.0, 0.0, 0.0, 0.0, 0.0, 0.0, 0.0, 0.0, 0.0, 0.0, 0.0, 0.0, 0.0, 0.65, 0.6285, 0.0, 0.0, 0.0, 0.0, 0.65, 0.6285, 0.65, 0.6733, 0.0, 0.0, 0.0, 0.0, 0.0, 0.0, 0.375, 0.3688, 0.0, 0.0, 0.0, 0.0, 0.65, 0.6812, 0.0, 0.0, 0.0, 0.0, 0.0, 0.0, 0.0, 0.0, 0.0, 0.0, 0.0, 0.0, 0.0, 0.0, 0.0, 0.0, 0.0, 0.0, 0.0, 0.0, 0.65, 0.6285, 0.0, 0.0, 0.0, 0.0, 0.0, 0.0, 0.65, 0.6733, 0.0, 0.0, 0.0, 0.0, 0.65, 0.6285, 0.0, 0.0, 0.0, 0.0, 0.0, 0.0, 0.0, 0.0, 0.0, 0.0, 0.0, 0.0, 0.0, 0.0, 0.0, 0.0, 0.65, 0.6812, 0.0, 0.0, 0.0, 0.0, 0.0, 0.0, 0.0, 0.0, 0.0, 0.0, 0.0, 0.0, 0.0, 0.0, 0.0, 0.0, 0.0, 0.0, 0.0, 0.0, 0.0, 0.0, 0.0, 0.0, 0.0, 0.0, 0.0, 0.0, 0.375, 0.3688, 0.0, 0.0, 0.0, 0.0, 0.0, 0.0, 0.0, 0.0, 0.0, 0.0, 0.0, 0.0, 0.0, 0.0, 0.0, 0.0, 0.0, 0.0, 0.0, 0.0, 0.0, 0.0, 0.0, 0.0, 0.0, 0.0, 0.0, 0.0, 0.0, 0.0, 0.0, 0.0, 0.65, 0.6812, 0.0, 0.0, 0.0, 0.0, 0.65, 0.6733, 0.0, 0.0, 0.0, 0.0, 0.0, 0.0, 0.0, 0.0, 0.0, 0.0, 0.0, 0.0, 0.0, 0.0, 0.0, 0.0, 0.0, 0.0, 0.0, 0.0, 0.0, 0.0, 0.0, 0.0, 0.0, 0.0, 0.0, 0.0, 0.0, 0.0, 0.0, 0.0, 0.0, 0.0, 0.0, 0.0, 0.375, 0.3688, 0.75, 0.7375, 0.4776, 0.4608, 0.0, 0.0, 0.65, 0.6285, 0.6367, 0.7375, 0.65, 0.6812, 0.0, 0.0, 0.0, 0.0, 0.65, 0.6812, 0.0, 0.0, 0.0, 0.0, 0.0, 0.0, 0.0, 0.0, 0.0, 0.0, 0.0, 0.0, 0.0, 0.0, 0.375, 0.3688, 0.375, 0.3688, 0.75, 0.7375, 0.75, 0.7375, 0.0, 0.0, 0.0, 0.0, 0.0, 0.0, 0.0, 0.0, 0.0, 0.0, 0.0, 0.0, 0.0, 0.0, 0.0, 0.0, 0.0, 0.0, 0.0, 0.0, 0.0, 0.0, 0.0, 0.0, 0.0, 0.0, 0.0, 0.0, 0.0, 0.0, 0.0, 0.0, 0.0, 0.0, 0.0, 0.0, 0.0, 0.0, 0.0, 0.0, 0.0, 0.0, 0.75, 0.7375, 0.375, 0.3688, 0.0, 0.0, 0.0, 0.0, 0.0, 0.0, 0.0, 0.0, 0.0, 0.0, 0.0, 0.0, 0.0, 0.0, 0.0, 0.0, 0.0, 0.0, 0.0, 0.0, 0.375, 0.3688, 0.375, 0.3688, 0.0, 0.0, 0.0, 0.0, 0.0, 0.0, 0.0, 0.0, 0.65, 0.6285, 0.65, 0.6285, 0.65, 0.6733, 0.65, 0.6733, 0.65, 0.6733, 0.65, 0.6733, 0.65, 0.6812, 0.65, 0.6812, 0.0, 0.0, 0.0, 0.0, 0.0, 0.0, 0.0, 0.0, 0.0, 0.0, 0.0, 0.0, 0.0, 0.0, 0.0, 0.0, 0.0, 0.0, 0.0, 0.0, 0.0, 0.0, 0.0, 0.0, 0.0, 0.0, 0.0, 0.0, 0.0, 0.0, 0.0, 0.0, 0.0, 0.0, 0.0, 0.0, 0.0, 0.0, 0.0, 0.0, 0.0, 0.0, 0.0, 0.0, 0.0, 0.0, 0.0, 0.0, 0.65, 0.6812, 0.0, 0.0, 0.0, 0.0, 0.0, 0.0, 0.65, 0.6812, 0.0, 0.0, 0.0, 0.0, 0.0, 0.0, 0.0, 0.0, 0.65, 0.6733, 0.0, 0.0, 0.0, 0.0, 0.65, 0.6812, 0.0, 0.0, 0.0, 0.0, 0.0, 0.0, 0.0, 0.0, 0.0, 0.0, 0.0, 0.0, 0.0, 0.0, 0.65, 0.6285, 0.65, 0.6285, 0.0, 0.0, 0.0, 0.0, 0.65, 0.6733, 0.0, 0.0, 0.0, 0.0, 0.0, 0.0, 0.375, 0.3688, 0.65, 0.6812, 0.0, 0.0, 0.0, 0.0, 0.0, 0.0, 0.0, 0.0, 0.0, 0.0, 0.0, 0.0, 0.0, 0.0, 0.0, 0.0, 0.0, 0.0, 0.0, 0.0, 0.65, 0.6285, 0.0, 0.0, 0.0, 0.0, 0.0, 0.0, 0.65, 0.6733, 0.0, 0.0, 0.0, 0.0, 0.65, 0.6285, 0.0, 0.0, 0.0, 0.0, 0.0, 0.0, 0.0, 0.0, 0.0, 0.0, 0.0, 0.0, 0.0, 0.0, 0.0, 0.0, 0.65, 0.6812, 0.0, 0.0, 0.0, 0.0, 0.0, 0.0, 0.0, 0.0, 0.0, 0.0, 0.0, 0.0, 0.0, 0.0, 0.0, 0.0, 0.0, 0.0, 0.0, 0.0, 0.0, 0.0, 0.0, 0.0, 0.0, 0.0, 0.0, 0.0, 0.375, 0.3688, 0.0, 0.0, 0.0, 0.0, 0.0, 0.0, 0.0, 0.0, 0.0, 0.0, 0.0, 0.0, 0.0, 0.0, 0.0, 0.0, 0.0, 0.0, 0.0, 0.0, 0.0, 0.0, 0.0, 0.0, 0.0, 0.0, 0.0, 0.0, 0.0, 0.0, 0.0, 0.0, 0.65, 0.6812, 0.0, 0.0, 0.0, 0.0, 0.65, 0.6733, 0.0, 0.0, 0.0, 0.0, 0.0, 0.0, 0.0, 0.0, 0.0, 0.0, 0.0, 0.0, 0.0, 0.0, 0.0, 0.0, 0.0, 0.0, 0.0, 0.0, 0.0, 0.0, 0.0, 0.0, 0.0, 0.0, 0.0, 0.0, 0.0, 0.0, 0.0, 0.0, 0.0, 0.0, 0.0, 0.0, 0.375, 0.3688, 0.75, 0.7375, 0.4776, 0.4608, 0.0, 0.0, 0.65, 0.6285, 0.6367, 0.7375, 0.65, 0.6812, 0.0, 0.0, 0.0, 0.0, 0.65, 0.6812, 0.0, 0.0, 0.0, 0.0, 0.0, 0.0, 0.0, 0.0, 0.0, 0.0, 0.0, 0.0, 0.0, 0.0, 0.375, 0.3688, 0.375, 0.3688, 0.75, 0.7375, 0.75, 0.7375, 0.0, 0.0, 0.0, 0.0, 0.0, 0.0, 0.0, 0.0, 0.0, 0.0, 0.0, 0.0, 0.0, 0.0, 0.0, 0.0, 0.0, 0.0, 0.0, 0.0, 0.0, 0.0, 0.0, 0.0, 0.0, 0.0, 0.0, 0.0, 0.0, 0.0, 0.0, 0.0, 0.0, 0.0, 0.0, 0.0, 0.0, 0.0, 0.0, 0.0, 0.0, 0.0, 0.75, 0.7375, 0.375, 0.3688, 0.0, 0.0, 0.0, 0.0, 0.0, 0.0, 0.0, 0.0, 0.0, 0.0, 0.0, 0.0, 0.0, 0.0, 0.0, 0.0, 0.0, 0.0, 0.0, 0.0, 0.375, 0.3688, 0.375, 0.3688, 0.0, 0.0, 0.0, 0.0, 0.0, 0.0, 0.0, 0.0, 0.65, 0.6285, 0.65, 0.6285, 0.65, 0.6733, 0.65, 0.6733, 0.65, 0.6733, 0.65, 0.6733, 0.65, 0.6812, 0.65, 0.6812, 0.0, 0.0, 0.0, 0.0, 0.0, 0.0, 0.0, 0.0, 0.0, 0.0, 0.0, 0.0, 0.0, 0.0, 0.0, 0.0, 0.0, 0.0, 0.0, 0.0, 0.0, 0.0, 0.0, 0.0, 0.0, 0.0, 0.0, 0.0, 0.0, 0.0, 0.0, 0.0, 0.0, 0.0, 0.0, 0.0, 0.0, 0.0, 0.0, 0.0, 0.0, 0.0, 0.0, 0.0, 0.0, 0.0, 0.0, 0.0, 0.65, 0.6812, 0.0, 0.0, 0.0, 0.0, 0.0, 0.0, 0.65, 0.6812, 0.0, 0.0, 0.0, 0.0, 0.0, 0.0, 0.0, 0.0, 0.65, 0.6733, 0.0, 0.0, 0.0, 0.0, 0.65, 0.6812, 0.0, 0.0, 0.0, 0.0, 0.0, 0.0, 0.0, 0.0, 0.0, 0.0, 0.0, 0.0, 0.0, 0.0, 0.65, 0.6285, 0.65, 0.6285, 0.0, 0.0, 0.0, 0.0, 0.65, 0.6733, 0.0, 0.0, 0.0, 0.0, 0.0, 0.0, 0.375, 0.3688, 0.65, 0.6812, 0.0, 0.0, 0.0, 0.0, 0.0, 0.0, 0.0, 0.0, 0.0, 0.0, 0.0, 0.0, 0.0, 0.0, 0.0, 0.0, 0.0, 0.0, 0.0, 0.0, 0.65, 0.6285, 0.0, 0.0, 0.0, 0.0, 0.0, 0.0, 0.65, 0.6733, 0.65, 0.6285, 0.0, 0.0, 0.0, 0.0, 0.0, 0.0, 0.0, 0.0, 0.0, 0.0, 0.0, 0.0, 0.0, 0.0, 0.0, 0.0, 0.0, 0.0, 0.0, 0.0, 0.65, 0.6812, 0.0, 0.0, 0.0, 0.0, 0.0, 0.0, 0.0, 0.0, 0.0, 0.0, 0.0, 0.0, 0.0, 0.0, 0.0, 0.0, 0.0, 0.0, 0.0, 0.0, 0.0, 0.0, 0.0, 0.0, 0.375, 0.3688, 0.0, 0.0, 0.0, 0.0, 0.0, 0.0, 0.0, 0.0, 0.0, 0.0, 0.0, 0.0, 0.0, 0.0, 0.0, 0.0, 0.0, 0.0, 0.0, 0.0, 0.0, 0.0, 0.0, 0.0, 0.0, 0.0, 0.0, 0.0, 0.0, 0.0, 0.0, 0.0, 0.0, 0.0, 0.0, 0.0, 0.65, 0.6812, 0.65, 0.6733, 0.0, 0.0, 0.0, 0.0, 0.0, 0.0, 0.0, 0.0, 0.0, 0.0, 0.0, 0.0, 0.0, 0.0, 0.0, 0.0, 0.0, 0.0, 0.0, 0.0, 0.0, 0.0, 0.0, 0.0, 0.0, 0.0, 0.0, 0.0, 0.0, 0.0, 0.0, 0.0, 0.0, 0.0, 0.0, 0.0, 0.0, 0.0, 0.75, 0.7375, 0.375, 0.3688, 0.0, 0.0, 0.4776, 0.4608, 0.65, 0.6285, 0.0, 0.0, 0.6367, 0.7375, 0.0, 0.0, 0.65, 0.6812, 0.0, 0.0, 0.0, 0.0, 0.65, 0.6812, 0.0, 0.0, 0.0, 0.0, 0.0, 0.0, 0.0, 0.0, 0.0, 0.0, 0.0, 0.0, 0.375, 0.3688, 0.75, 0.7375, 0.75, 0.7375, 0.375, 0.3688, 0.0, 0.0, 0.0, 0.0, 0.0, 0.0, 0.0, 0.0, 0.0, 0.0, 0.0, 0.0, 0.0, 0.0, 0.0, 0.0, 0.0, 0.0, 0.0, 0.0, 0.0, 0.0, 0.0, 0.0, 0.0, 0.0, 0.0, 0.0, 0.0, 0.0, 0.0, 0.0, 0.0, 0.0, 0.0, 0.0, 0.0, 0.0, 0.0, 0.0, 0.0, 0.0, 0.0, 0.0, 0.375, 0.3688, 0.75, 0.7375, 0.0, 0.0, 0.0, 0.0, 0.0, 0.0, 0.0, 0.0, 0.0, 0.0, 0.0, 0.0, 0.0, 0.0, 0.0, 0.0, 0.375, 0.3688, 0.375, 0.3688, 0.0, 0.0, 0.0, 0.0, 0.0, 0.0, 0.0, 0.0, 0.0, 0.0, 0.65, 0.6285, 0.65, 0.6733, 0.65, 0.6733, 0.65, 0.6285, 0.65, 0.6733, 0.65, 0.6812, 0.65, 0.6812, 0.65, 0.6733, 0.0, 0.0, 0.0, 0.0, 0.0, 0.0, 0.0, 0.0, 0.0, 0.0, 0.0, 0.0, 0.0, 0.0, 0.0, 0.0, 0.0, 0.0, 0.0, 0.0, 0.0, 0.0, 0.0, 0.0, 0.0, 0.0, 0.0, 0.0, 0.0, 0.0, 0.0, 0.0, 0.0, 0.0, 0.0, 0.0, 0.0, 0.0, 0.0, 0.0, 0.0, 0.0, 0.0, 0.0, 0.0, 0.0, 0.0, 0.0, 0.0, 0.0, 0.65, 0.6812, 0.0, 0.0, 0.65, 0.6812, 0.0, 0.0, 0.0, 0.0, 0.0, 0.0, 0.0, 0.0, 0.0, 0.0, 0.65, 0.6733, 0.65, 0.6812, 0.0, 0.0, 0.0, 0.0, 0.0, 0.0, 0.0, 0.0, 0.0, 0.0, 0.0, 0.0, 0.0, 0.0, 0.65, 0.6285, 0.0, 0.0, 0.0, 0.0, 0.65, 0.6285, 0.65, 0.6733, 0.0, 0.0, 0.0, 0.0, 0.0, 0.0, 0.375, 0.3688, 0.0, 0.0, 0.0, 0.0, 0.65, 0.6812, 0.0, 0.0, 0.0, 0.0, 0.0, 0.0])
me_cube_008.materials.append(mat_wood_005)
me_cube_008.materials.append(mat_wood_006)
me_cube_008.update()

# ---- objects
ob_table_copy = bpy.data.objects.new('Table_copy', me_cube_002)
ob_wallquarter = bpy.data.objects.new('WallQuarter', me_cube_004)
ob_walls_collision = bpy.data.objects.new('Walls_Collision', me_cube_006)
ob_table_top_quarter = bpy.data.objects.new('Table_top_quarter', me_cube_007)
ob_table_top_collider = bpy.data.objects.new('Table_top_Collider', me_cube_008)

# ---- transforms, parenting, visibility, modifiers, constraints
ob_table_copy.location = (0.0, 0.0, 0.0)
ob_table_copy.scale = (1.0, 2.0, 0.2)
_m = ob_table_copy.modifiers.new('Mirror', 'MIRROR')
_m.use_axis = (True, True, False)
ob_wallquarter.location = (0.0, 0.0, 0.0)
ob_wallquarter.scale = (1.0, 2.0, 0.2)
ob_wallquarter.hide_render = True
_m = ob_wallquarter.modifiers.new('Mirror', 'MIRROR')
_m.use_axis = (True, True, False)
ob_walls_collision.location = (0.0, 0.0, 0.0)
ob_walls_collision.rotation_euler = (1.571, 0.0, 0.0)
ob_table_top_quarter.location = (0.0, 0.0, 0.0)
ob_table_top_quarter.scale = (1.0, 2.0, 0.2)
_m = ob_table_top_quarter.modifiers.new('Mirror', 'MIRROR')
_m.use_axis = (True, True, False)
ob_table_top_collider.location = (0.0, 0.0, 0.0)
ob_table_top_collider.rotation_euler = (1.571, 0.0, 0.0)

# ---- collection membership
scene.collection.objects.link(ob_table_copy)
scene.collection.objects.link(ob_wallquarter)
scene.collection.objects.link(ob_walls_collision)
scene.collection.objects.link(ob_table_top_quarter)
scene.collection.objects.link(ob_table_top_collider)

# ---- scene / render settings (as saved in the file)
scene.frame_start = 1; scene.frame_end = 250; scene.frame_set(1)
scene.render.engine = 'BLENDER_EEVEE_NEXT'
scene.cycles.sampling_pattern = 'TABULATED_SOBOL'
scene.eevee.ray_tracing_options.trace_max_roughness = 0.0
bpy.context.view_layer.update()

# ---- added for rendering (the .blend has no active camera and no usable light): camera, sun
cam_auto = bpy.data.cameras.new('AutoCamera')
cam_auto.lens = 50.0
cam_auto.sensor_width = 36.0
cam_auto.clip_end = 1000.0
ob_auto_camera = bpy.data.objects.new('AutoCamera', cam_auto)
scene.collection.objects.link(ob_auto_camera)
ob_auto_camera.location = (4.1748, -5.00976, 3.03984)
ob_auto_camera.rotation_euler = (1.09748, -7.21219e-08, 0.694738)
scene.camera = ob_auto_camera
light_auto_sun = bpy.data.lights.new('AutoSun', 'SUN')
light_auto_sun.energy = 3.0
light_auto_sun.angle = 0.0523599
ob_auto_sun = bpy.data.objects.new('AutoSun', light_auto_sun)
scene.collection.objects.link(ob_auto_sun)
ob_auto_sun.rotation_euler = (0.872665, 0.174533, 0.523599)
bpy.context.view_layer.update()
